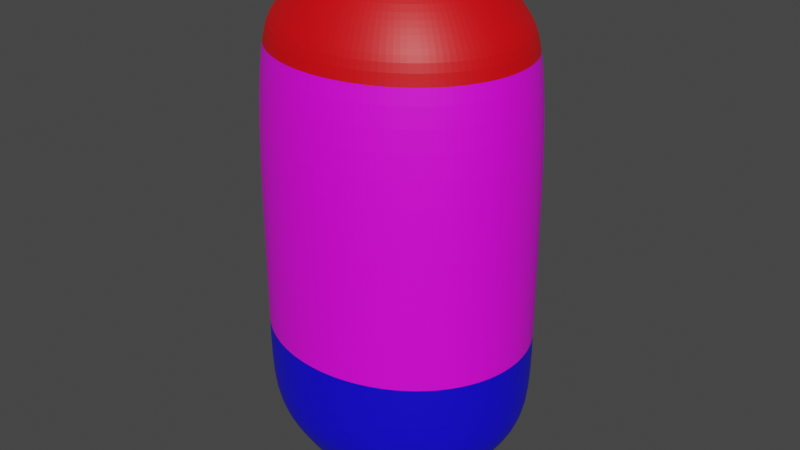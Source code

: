 # Source: ivan.blend  (saved by Blender 3.2.14; exported with 4.5.12 LTS)
import bpy
from mathutils import Matrix  # noqa: F401  (used for matrix-valued properties, if any)

bpy.ops.wm.read_factory_settings(use_empty=True)
scene = bpy.context.scene
scene.name = 'Scene'

# ---- collections
col_collection = bpy.data.collections.new('Collection'); scene.collection.children.link(col_collection)

# ---- images (referenced by path relative to the original .blend; pixels are not part of the script)
import os
ASSET_DIR = os.environ.get("B2B_ASSET_DIR", "")  # directory of the original .blend (textures are referenced by path, not embedded)
HERE = os.path.dirname(os.path.abspath(__file__))  # packed textures are extracted next to this script under _unpacked/

def load_image(name, relpath, width, height, colorspace="sRGB"):
    """Load a texture the original file referenced (path relative to the .blend, or extracted next to this script)."""
    p = next((c for c in (os.path.join(HERE, relpath), os.path.join(ASSET_DIR, relpath)) if relpath and os.path.exists(c)), "")
    if p:
        img = bpy.data.images.load(p, check_existing=True)
        img.name = name
    else:  # same state as the original file: an image datablock whose file is absent (Cycles renders it pink)
        img = bpy.data.images.new(name, width, height)
        img.source = "FILE"
        img.filepath = "//" + (relpath or name)
    img.colorspace_settings.name = colorspace
    return img
img_screenshot_2023_03_06_001447_png = load_image('Screenshot 2023-03-06 001447.png', 'Screenshot 2023-03-06 001447.png', 1024, 1024, 'sRGB')

# ---- materials (node trees are filled in below, after node groups)
mat_ivan = bpy.data.materials.new('ivan')
mat_ivan.use_transparent_shadow = False
mat_materia1 = bpy.data.materials.new('materia1')
mat_materia1.use_transparent_shadow = False
mat_techo = bpy.data.materials.new('Techo')
mat_techo.use_transparent_shadow = False

# ---- material node trees
mat_ivan.use_nodes = True; mat_ivan.node_tree.nodes.clear()
_N = mat_ivan.node_tree.nodes; _L = mat_ivan.node_tree.links
n0 = _N.new('ShaderNodeBsdfPrincipled'); n0.name = 'Principled BSDF'; n0.location = (10, 300)
n0.distribution = 'GGX'
n0.subsurface_method = 'RANDOM_WALK_SKIN'
n0.inputs[3].default_value = 1.45
n0.inputs[27].default_value = (0.0, 0.0, 0.0, 1.0)
n0.inputs[28].default_value = 1.0
n1 = _N.new('ShaderNodeOutputMaterial'); n1.name = 'Material Output'; n1.location = (300, 300)
n2 = _N.new('ShaderNodeTexImage'); n2.name = 'Imagen'; n2.location = (-280, 280)
n2.image = img_screenshot_2023_03_06_001447_png
_L.new(n0.outputs[0], n1.inputs[0])
_L.new(n2.outputs[0], n0.inputs[0])
n1.is_active_output = True
mat_materia1.use_nodes = True; mat_materia1.node_tree.nodes.clear()
_N = mat_materia1.node_tree.nodes; _L = mat_materia1.node_tree.links
n0 = _N.new('ShaderNodeBsdfPrincipled'); n0.name = 'Principled BSDF'; n0.location = (10, 300)
n0.distribution = 'GGX'
n0.subsurface_method = 'RANDOM_WALK_SKIN'
n0.inputs[0].default_value = (0.00418, 0.0, 0.8276, 1.0)
n0.inputs[3].default_value = 1.45
n0.inputs[27].default_value = (0.0, 0.0, 0.0, 1.0)
n0.inputs[28].default_value = 1.0
n1 = _N.new('ShaderNodeOutputMaterial'); n1.name = 'Material Output'; n1.location = (300, 300)
_L.new(n0.outputs[0], n1.inputs[0])
n1.is_active_output = True
mat_techo.use_nodes = True; mat_techo.node_tree.nodes.clear()
_N = mat_techo.node_tree.nodes; _L = mat_techo.node_tree.links
n0 = _N.new('ShaderNodeBsdfPrincipled'); n0.name = 'Principled BSDF'; n0.location = (10, 300)
n0.distribution = 'GGX'
n0.subsurface_method = 'RANDOM_WALK_SKIN'
n0.inputs[0].default_value = (0.8, 0.0, 0.003446, 1.0)
n0.inputs[3].default_value = 1.45
n0.inputs[27].default_value = (0.0, 0.0, 0.0, 1.0)
n0.inputs[28].default_value = 1.0
n1 = _N.new('ShaderNodeOutputMaterial'); n1.name = 'Material Output'; n1.location = (300, 300)
_L.new(n0.outputs[0], n1.inputs[0])
n1.is_active_output = True

# ---- world
world_world = bpy.data.worlds.new('World'); scene.world = world_world
world_world.use_nodes = True; world_world.node_tree.nodes.clear()
_N = world_world.node_tree.nodes; _L = world_world.node_tree.links
n0 = _N.new('ShaderNodeOutputWorld'); n0.name = 'World Output'; n0.location = (300, 300)
n1 = _N.new('ShaderNodeBackground'); n1.name = 'Background'; n1.location = (10, 300)
n1.inputs[0].default_value = (0.05088, 0.05088, 0.05088, 1.0)
_L.new(n1.outputs[0], n0.inputs[0])
n0.is_active_output = True
world_world.color = (0.05088, 0.05088, 0.05088)
world_world.use_sun_shadow = False
world_world.sun_shadow_jitter_overblur = 0.0

# ---- meshes
me_cilindro = bpy.data.meshes.new('Cilindro')
me_cilindro.from_pydata([(-2.878e-09, 0.8769, 0.0), (-4.509e-09, 0.8265, 1.392), (0.1927, 0.86, 0.0), (0.1816, 0.8107, 1.392), (0.3779, 0.8101, 0.0), (0.3562, 0.7636, 1.392), (0.5487, 0.7291, 0.0), (0.5172, 0.6872, 1.392), (0.6983, 0.62, 0.0), (0.6582, 0.5844, 1.392), (0.8211, 0.4872, 0.0), (0.774, 0.4592, 1.392), (0.9124, 0.3356, 0.0), (0.86, 0.3163, 1.392), (0.9686, 0.1711, 0.0), (0.913, 0.1612, 1.392), (0.9875, -3.833e-08, 0.0), (0.9309, -3.695e-08, 1.392), (0.9686, -0.1711, 0.0), (0.913, -0.1612, 1.392), (0.9124, -0.3356, 0.0), (0.86, -0.3163, 1.392), (0.8211, -0.4872, 0.0), (0.774, -0.4592, 1.392), (0.6983, -0.62, 0.0), (0.6582, -0.5844, 1.392), (0.5487, -0.7291, 0.0), (0.5172, -0.6872, 1.392), (0.3779, -0.8101, 0.0), (0.3562, -0.7636, 1.392), (0.1927, -0.86, 0.0), (0.1816, -0.8107, 1.392), (-8.921e-08, -0.8769, 0.0), (-8.589e-08, -0.8265, 1.392), (-0.1927, -0.86, 0.0), (-0.1816, -0.8107, 1.392), (-0.3779, -0.8101, 0.0), (-0.3562, -0.7636, 1.392), (-0.5487, -0.7291, 0.0), (-0.5172, -0.6872, 1.392), (-0.6983, -0.62, 0.0), (-0.6582, -0.5844, 1.392), (-0.8211, -0.4872, 0.0), (-0.774, -0.4592, 1.392), (-0.9124, -0.3356, 0.0), (-0.86, -0.3163, 1.392), (-0.9686, -0.1711, 0.0), (-0.913, -0.1612, 1.392), (-0.9875, 1.046e-08, 0.0), (-0.9309, 9.039e-09, 1.392), (-0.9686, 0.1711, 0.0), (-0.913, 0.1612, 1.392), (-0.9124, 0.3356, 0.0), (-0.86, 0.3163, 1.392), (-0.8211, 0.4872, 0.0), (-0.774, 0.4592, 1.392), (-0.6983, 0.62, 0.0), (-0.6582, 0.5844, 1.392), (-0.5487, 0.7291, 0.0), (-0.5172, 0.6872, 1.392), (-0.3779, 0.8101, 0.0), (-0.3562, 0.7636, 1.392), (-0.1927, 0.86, 0.0), (-0.1816, 0.8107, 1.392), (-2.878e-09, 0.8769, 0.7676), (0.1927, 0.86, 0.7676), (0.3779, 0.8101, 0.7676), (0.5487, 0.7291, 0.7676), (0.6983, 0.62, 0.7676), (0.8211, 0.4872, 0.7676), (0.9124, 0.3356, 0.7676), (0.9686, 0.1711, 0.7676), (0.9875, -3.833e-08, 0.7676), (0.9686, -0.1711, 0.7676), (0.9124, -0.3356, 0.7676), (0.8211, -0.4872, 0.7676), (0.6983, -0.62, 0.7676), (0.5487, -0.7291, 0.7676), (0.3779, -0.8101, 0.7676), (0.1927, -0.86, 0.7676), (-8.921e-08, -0.8769, 0.7676), (-0.1927, -0.86, 0.7676), (-0.3779, -0.8101, 0.7676), (-0.5487, -0.7291, 0.7676), (-0.6983, -0.62, 0.7676), (-0.8211, -0.4872, 0.7676), (-0.9124, -0.3356, 0.7676), (-0.9686, -0.1711, 0.7676), (-0.9875, 1.046e-08, 0.7676), (-0.9686, 0.1711, 0.7676), (-0.9124, 0.3356, 0.7676), (-0.8211, 0.4872, 0.7676), (-0.6983, 0.62, 0.7676), (-0.5487, 0.7291, 0.7676), (-0.3779, 0.8101, 0.7676), (-0.1927, 0.86, 0.7676), (-9.174e-09, 0.6743, 1.644), (0.1482, 0.6613, 1.644), (0.2906, 0.623, 1.644), (0.4219, 0.5607, 1.644), (0.537, 0.4768, 1.644), (0.6314, 0.3746, 1.644), (0.7016, 0.258, 1.644), (0.7448, 0.1315, 1.644), (0.7594, -3.288e-08, 1.644), (0.7448, -0.1315, 1.644), (0.7016, -0.258, 1.644), (0.6314, -0.3746, 1.644), (0.537, -0.4768, 1.644), (0.4219, -0.5607, 1.644), (0.2906, -0.623, 1.644), (0.1482, -0.6613, 1.644), (-7.556e-08, -0.6743, 1.644), (-0.1482, -0.6613, 1.644), (-0.2906, -0.623, 1.644), (-0.4219, -0.5607, 1.644), (-0.537, -0.4768, 1.644), (-0.6314, -0.3746, 1.644), (-0.7016, -0.258, 1.644), (-0.7448, -0.1315, 1.644), (-0.7594, 4.632e-09, 1.644), (-0.7448, 0.1315, 1.644), (-0.7016, 0.258, 1.644), (-0.6314, 0.3746, 1.644), (-0.537, 0.4768, 1.644), (-0.4219, 0.5607, 1.644), (-0.2906, 0.623, 1.644), (-0.1482, 0.6613, 1.644), (2.93e-09, 0.3953, 1.857), (0.08684, 0.3877, 1.857), (0.1704, 0.3652, 1.857), (0.2473, 0.3286, 1.857), (0.3148, 0.2795, 1.857), (0.3701, 0.2196, 1.857), (0.4113, 0.1513, 1.857), (0.4366, 0.07711, 1.857), (0.4451, -2.546e-08, 1.857), (0.4366, -0.07711, 1.857), (0.4113, -0.1513, 1.857), (0.3701, -0.2196, 1.857), (0.3148, -0.2795, 1.857), (0.2473, -0.3286, 1.857), (0.1704, -0.3652, 1.857), (0.08684, -0.3877, 1.857), (-3.599e-08, -0.3953, 1.857), (-0.08684, -0.3877, 1.857), (-0.1704, -0.3652, 1.857), (-0.2473, -0.3286, 1.857), (-0.3148, -0.2795, 1.857), (-0.3701, -0.2196, 1.857), (-0.4113, -0.1513, 1.857), (-0.4366, -0.07711, 1.857), (-0.4451, -3.471e-09, 1.857), (-0.4366, 0.07711, 1.857), (-0.4113, 0.1513, 1.857), (-0.3701, 0.2196, 1.857), (-0.3148, 0.2795, 1.857), (-0.2473, 0.3286, 1.857), (-0.1704, 0.3652, 1.857), (-0.08684, 0.3877, 1.857), (2.508e-08, 0.1402, 1.936), (0.03081, 0.1375, 1.936), (0.06043, 0.1295, 1.936), (0.08773, 0.1166, 1.936), (0.1117, 0.09914, 1.936), (0.1313, 0.0779, 1.936), (0.1459, 0.05366, 1.936), (0.1549, 0.02735, 1.936), (0.1579, -2.826e-08, 1.936), (0.1549, -0.02735, 1.936), (0.1459, -0.05366, 1.936), (0.1313, -0.0779, 1.936), (0.1117, -0.09914, 1.936), (0.08773, -0.1166, 1.936), (0.06043, -0.1295, 1.936), (0.03081, -0.1375, 1.936), (1.127e-08, -0.1402, 1.936), (-0.03081, -0.1375, 1.936), (-0.06043, -0.1295, 1.936), (-0.08773, -0.1166, 1.936), (-0.1117, -0.09914, 1.936), (-0.1313, -0.0779, 1.936), (-0.1459, -0.05366, 1.936), (-0.1549, -0.02735, 1.936), (-0.1579, -2.046e-08, 1.936), (-0.1549, 0.02735, 1.936), (-0.1459, 0.05366, 1.936), (-0.1313, 0.0779, 1.936), (-0.1117, 0.09914, 1.936), (-0.08773, 0.1166, 1.936), (-0.06043, 0.1295, 1.936), (-0.03081, 0.1375, 1.936), (-0.0119, 0.02453, 1.942), (-0.1661, 0.7415, 1.514), (-0.7866, -0.2893, 1.514), (0.473, -0.6286, 1.514), (0.602, 0.5346, 1.514), (-0.7866, 0.2893, 1.514), (-0.1661, -0.7415, 1.514), (0.8514, -3.501e-08, 1.514), (-0.3258, 0.6985, 1.514), (-0.7079, -0.42, 1.514), (0.602, -0.5346, 1.514), (0.473, 0.6286, 1.514), (-0.8351, 0.1475, 1.514), (-8.123e-08, -0.756, 1.514), (0.8351, 0.1475, 1.514), (-0.473, 0.6286, 1.514), (-0.602, -0.5346, 1.514), (0.7079, -0.42, 1.514), (0.1661, 0.7415, 1.514), (0.3258, 0.6985, 1.514), (-0.8351, -0.1475, 1.514), (-0.8514, 7.052e-09, 1.514), (0.3258, -0.6985, 1.514), (0.1661, -0.7415, 1.514), (0.7079, 0.42, 1.514), (0.7866, 0.2893, 1.514), (-0.7079, 0.42, 1.514), (-0.602, 0.5346, 1.514), (-0.3258, -0.6985, 1.514), (-0.473, -0.6286, 1.514), (0.8351, -0.1475, 1.514), (0.7866, -0.2893, 1.514), (-6.793e-09, 0.756, 1.514), (0.4258, 0.3781, 1.81), (0.3345, 0.4445, 1.81), (-0.1175, 0.5244, 1.81), (-0.2304, 0.494, 1.81), (-0.2304, -0.494, 1.81), (-0.1175, -0.5244, 1.81), (0.5007, 0.297, 1.81), (-5.234e-09, 0.5347, 1.81), (-0.3345, -0.4445, 1.81), (0.5563, 0.2046, 1.81), (-0.4258, -0.3781, 1.81), (0.5906, 0.1043, 1.81), (-0.5007, -0.297, 1.81), (0.6021, -2.919e-08, 1.81), (-0.5563, -0.2046, 1.81), (0.5906, -0.1043, 1.81), (-0.5906, -0.1043, 1.81), (0.5563, -0.2046, 1.81), (-0.6021, 5.6e-10, 1.81), (0.5007, -0.297, 1.81), (-0.5906, 0.1043, 1.81), (0.4258, -0.3781, 1.81), (-0.5563, 0.2046, 1.81), (0.3345, -0.4445, 1.81), (-0.5007, 0.297, 1.81), (0.2304, -0.494, 1.81), (0.1175, 0.5244, 1.81), (-0.4258, 0.3781, 1.81), (0.1175, -0.5244, 1.81), (0.2304, 0.494, 1.81), (-0.3345, 0.4445, 1.81), (-5.787e-08, -0.5347, 1.81), (0.2811, 0.04965, 1.903), (0.2648, 0.09739, 1.903), (-0.2383, -0.1414, 1.903), (-0.2027, -0.18, 1.903), (0.2866, -2.666e-08, 1.903), (-0.2648, -0.09739, 1.903), (0.2811, -0.04965, 1.903), (-0.2811, -0.04965, 1.903), (0.2648, -0.09739, 1.903), (-0.2866, -1.251e-08, 1.903), (0.2383, -0.1414, 1.903), (-0.2811, 0.04965, 1.903), (0.2027, -0.18, 1.903), (-0.2648, 0.09739, 1.903), (0.1592, -0.2116, 1.903), (-0.2383, 0.1414, 1.903), (0.1097, -0.2351, 1.903), (0.05591, 0.2496, 1.903), (1.533e-08, 0.2545, 1.903), (-0.2027, 0.18, 1.903), (0.05591, -0.2496, 1.903), (0.1097, 0.2351, 1.903), (-0.1592, 0.2116, 1.903), (-9.731e-09, -0.2545, 1.903), (0.1592, 0.2116, 1.903), (-0.1097, 0.2351, 1.903), (-0.05591, -0.2496, 1.903), (0.2027, 0.18, 1.903), (-0.05591, 0.2496, 1.903), (-0.1097, -0.2351, 1.903), (0.2383, 0.1414, 1.903), (-0.1592, -0.2116, 1.903), (-2.878e-09, 0.8769, -1.306), (0.1927, 0.86, -1.306), (0.3779, 0.8101, -1.306), (0.5487, 0.7291, -1.306), (0.6983, 0.62, -1.306), (0.8211, 0.4872, -1.306), (0.9124, 0.3356, -1.306), (0.9686, 0.1711, -1.306), (0.9875, -3.833e-08, -1.306), (0.9686, -0.1711, -1.306), (0.9124, -0.3356, -1.306), (0.8211, -0.4872, -1.306), (0.6983, -0.62, -1.306), (0.5487, -0.7291, -1.306), (0.3779, -0.8101, -1.306), (0.1927, -0.86, -1.306), (-8.921e-08, -0.8769, -1.306), (-0.1927, -0.86, -1.306), (-0.3779, -0.8101, -1.306), (-0.5487, -0.7291, -1.306), (-0.6983, -0.62, -1.306), (-0.8211, -0.4872, -1.306), (-0.9124, -0.3356, -1.306), (-0.9686, -0.1711, -1.306), (-0.9875, 1.046e-08, -1.306), (-0.9686, 0.1711, -1.306), (-0.9124, 0.3356, -1.306), (-0.8211, 0.4872, -1.306), (-0.6983, 0.62, -1.306), (-0.5487, 0.7291, -1.306), (-0.3779, 0.8101, -1.306), (-0.1927, 0.86, -1.306), (-2.878e-09, 0.8769, -0.7676), (0.1927, 0.86, -0.7676), (0.3779, 0.8101, -0.7676), (0.5487, 0.7291, -0.7676), (0.6983, 0.62, -0.7676), (0.8211, 0.4872, -0.7676), (0.9124, 0.3356, -0.7676), (0.9686, 0.1711, -0.7676), (0.9875, -3.833e-08, -0.7676), (0.9686, -0.1711, -0.7676), (0.9124, -0.3356, -0.7676), (0.8211, -0.4872, -0.7676), (0.6983, -0.62, -0.7676), (0.5487, -0.7291, -0.7676), (0.3779, -0.8101, -0.7676), (0.1927, -0.86, -0.7676), (-8.921e-08, -0.8769, -0.7676), (-0.1927, -0.86, -0.7676), (-0.3779, -0.8101, -0.7676), (-0.5487, -0.7291, -0.7676), (-0.6983, -0.62, -0.7676), (-0.8211, -0.4872, -0.7676), (-0.9124, -0.3356, -0.7676), (-0.9686, -0.1711, -0.7676), (-0.9875, 1.046e-08, -0.7676), (-0.9686, 0.1711, -0.7676), (-0.9124, 0.3356, -0.7676), (-0.8211, 0.4872, -0.7676), (-0.6983, 0.62, -0.7676), (-0.5487, 0.7291, -0.7676), (-0.3779, 0.8101, -0.7676), (-0.1927, 0.86, -0.7676), (-9.174e-09, 0.6743, -1.644), (0.1482, 0.6613, -1.644), (0.2906, 0.623, -1.644), (0.4219, 0.5607, -1.644), (0.537, 0.4768, -1.644), (0.6314, 0.3746, -1.644), (0.7016, 0.258, -1.644), (0.7448, 0.1315, -1.644), (0.7594, -3.288e-08, -1.644), (0.7448, -0.1315, -1.644), (0.7016, -0.258, -1.644), (0.6314, -0.3746, -1.644), (0.537, -0.4768, -1.644), (0.4219, -0.5607, -1.644), (0.2906, -0.623, -1.644), (0.1482, -0.6613, -1.644), (-7.556e-08, -0.6743, -1.644), (-0.1482, -0.6613, -1.644), (-0.2906, -0.623, -1.644), (-0.4219, -0.5607, -1.644), (-0.537, -0.4768, -1.644), (-0.6314, -0.3746, -1.644), (-0.7016, -0.258, -1.644), (-0.7448, -0.1315, -1.644), (-0.7594, 4.632e-09, -1.644), (-0.7448, 0.1315, -1.644), (-0.7016, 0.258, -1.644), (-0.6314, 0.3746, -1.644), (-0.537, 0.4768, -1.644), (-0.4219, 0.5607, -1.644), (-0.2906, 0.623, -1.644), (-0.1482, 0.6613, -1.644), (2.93e-09, 0.3953, -1.857), (0.08684, 0.3877, -1.857), (0.1704, 0.3652, -1.857), (0.2473, 0.3286, -1.857), (0.3148, 0.2795, -1.857), (0.3701, 0.2196, -1.857), (0.4113, 0.1513, -1.857), (0.4366, 0.07711, -1.857), (0.4451, -2.546e-08, -1.857), (0.4366, -0.07711, -1.857), (0.4113, -0.1513, -1.857), (0.3701, -0.2196, -1.857), (0.3148, -0.2795, -1.857), (0.2473, -0.3286, -1.857), (0.1704, -0.3652, -1.857), (0.08684, -0.3877, -1.857), (-3.599e-08, -0.3953, -1.857), (-0.08684, -0.3877, -1.857), (-0.1704, -0.3652, -1.857), (-0.2473, -0.3286, -1.857), (-0.3148, -0.2795, -1.857), (-0.3701, -0.2196, -1.857), (-0.4113, -0.1513, -1.857), (-0.4366, -0.07711, -1.857), (-0.4451, -3.471e-09, -1.857), (-0.4366, 0.07711, -1.857), (-0.4113, 0.1513, -1.857), (-0.3701, 0.2196, -1.857), (-0.3148, 0.2795, -1.857), (-0.2473, 0.3286, -1.857), (-0.1704, 0.3652, -1.857), (-0.08684, 0.3877, -1.857), (2.508e-08, 0.1402, -1.936), (0.03081, 0.1375, -1.936), (0.06043, 0.1295, -1.936), (0.08773, 0.1166, -1.936), (0.1117, 0.09914, -1.936), (0.1313, 0.0779, -1.936), (0.1459, 0.05366, -1.936), (0.1549, 0.02735, -1.936), (0.1579, -2.826e-08, -1.936), (0.1549, -0.02735, -1.936), (0.1459, -0.05366, -1.936), (0.1313, -0.0779, -1.936), (0.1117, -0.09914, -1.936), (0.08773, -0.1166, -1.936), (0.06043, -0.1295, -1.936), (0.03081, -0.1375, -1.936), (1.127e-08, -0.1402, -1.936), (-0.03081, -0.1375, -1.936), (-0.06043, -0.1295, -1.936), (-0.08773, -0.1166, -1.936), (-0.1117, -0.09914, -1.936), (-0.1313, -0.0779, -1.936), (-0.1459, -0.05366, -1.936), (-0.1549, -0.02735, -1.936), (-0.1579, -2.046e-08, -1.936), (-0.1549, 0.02735, -1.936), (-0.1459, 0.05366, -1.936), (-0.1313, 0.0779, -1.936), (-0.1117, 0.09914, -1.936), (-0.08773, 0.1166, -1.936), (-0.06043, 0.1295, -1.936), (-0.03081, 0.1375, -1.936), (-0.0119, 0.02453, -1.942), (-0.1661, 0.7415, -1.514), (-0.7866, -0.2893, -1.514), (0.473, -0.6286, -1.514), (0.602, 0.5346, -1.514), (-0.7866, 0.2893, -1.514), (-0.1661, -0.7415, -1.514), (0.8514, -3.501e-08, -1.514), (-0.3258, 0.6985, -1.514), (-0.7079, -0.42, -1.514), (0.602, -0.5346, -1.514), (0.473, 0.6286, -1.514), (-0.8351, 0.1475, -1.514), (-8.123e-08, -0.756, -1.514), (0.8351, 0.1475, -1.514), (-0.473, 0.6286, -1.514), (-0.602, -0.5346, -1.514), (0.7079, -0.42, -1.514), (0.1661, 0.7415, -1.514), (0.3258, 0.6985, -1.514), (-0.8351, -0.1475, -1.514), (-0.8514, 7.052e-09, -1.514), (0.3258, -0.6985, -1.514), (0.1661, -0.7415, -1.514), (0.7079, 0.42, -1.514), (0.7866, 0.2893, -1.514), (-0.7079, 0.42, -1.514), (-0.602, 0.5346, -1.514), (-0.3258, -0.6985, -1.514), (-0.473, -0.6286, -1.514), (0.8351, -0.1475, -1.514), (0.7866, -0.2893, -1.514), (-6.793e-09, 0.756, -1.514), (0.4258, 0.3781, -1.81), (0.3345, 0.4445, -1.81), (-0.1175, 0.5244, -1.81), (-0.2304, 0.494, -1.81), (-0.2304, -0.494, -1.81), (-0.1175, -0.5244, -1.81), (0.5007, 0.297, -1.81), (-5.234e-09, 0.5347, -1.81), (-0.3345, -0.4445, -1.81), (0.5563, 0.2046, -1.81), (-0.4258, -0.3781, -1.81), (0.5906, 0.1043, -1.81), (-0.5007, -0.297, -1.81), (0.6021, -2.919e-08, -1.81), (-0.5563, -0.2046, -1.81), (0.5906, -0.1043, -1.81), (-0.5906, -0.1043, -1.81), (0.5563, -0.2046, -1.81), (-0.6021, 5.6e-10, -1.81), (0.5007, -0.297, -1.81), (-0.5906, 0.1043, -1.81), (0.4258, -0.3781, -1.81), (-0.5563, 0.2046, -1.81), (0.3345, -0.4445, -1.81), (-0.5007, 0.297, -1.81), (0.2304, -0.494, -1.81), (0.1175, 0.5244, -1.81), (-0.4258, 0.3781, -1.81), (0.1175, -0.5244, -1.81), (0.2304, 0.494, -1.81), (-0.3345, 0.4445, -1.81), (-5.787e-08, -0.5347, -1.81), (0.2811, 0.04965, -1.903), (0.2648, 0.09739, -1.903), (-0.2383, -0.1414, -1.903), (-0.2027, -0.18, -1.903), (0.2866, -2.666e-08, -1.903), (-0.2648, -0.09739, -1.903), (0.2811, -0.04965, -1.903), (-0.2811, -0.04965, -1.903), (0.2648, -0.09739, -1.903), (-0.2866, -1.251e-08, -1.903), (0.2383, -0.1414, -1.903), (-0.2811, 0.04965, -1.903), (0.2027, -0.18, -1.903), (-0.2648, 0.09739, -1.903), (0.1592, -0.2116, -1.903), (-0.2383, 0.1414, -1.903), (0.1097, -0.2351, -1.903), (0.05591, 0.2496, -1.903), (1.533e-08, 0.2545, -1.903), (-0.2027, 0.18, -1.903), (0.05591, -0.2496, -1.903), (0.1097, 0.2351, -1.903), (-0.1592, 0.2116, -1.903), (-9.731e-09, -0.2545, -1.903), (0.1592, 0.2116, -1.903), (-0.1097, 0.2351, -1.903), (-0.05591, -0.2496, -1.903), (0.2027, 0.18, -1.903), (-0.05591, 0.2496, -1.903), (-0.1097, -0.2351, -1.903), (0.2383, 0.1414, -1.903), (-0.1592, -0.2116, -1.903)], [], [(64, 1, 3, 65), (65, 3, 5, 66), (66, 5, 7, 67), (67, 7, 9, 68), (68, 9, 11, 69), (69, 11, 13, 70), (70, 13, 15, 71), (71, 15, 17, 72), (72, 17, 19, 73), (73, 19, 21, 74), (74, 21, 23, 75), (75, 23, 25, 76), (76, 25, 27, 77), (77, 27, 29, 78), (78, 29, 31, 79), (79, 31, 33, 80), (80, 33, 35, 81), (81, 35, 37, 82), (82, 37, 39, 83), (83, 39, 41, 84), (84, 41, 43, 85), (85, 43, 45, 86), (86, 45, 47, 87), (87, 47, 49, 88), (88, 49, 51, 89), (89, 51, 53, 90), (90, 53, 55, 91), (91, 55, 57, 92), (92, 57, 59, 93), (93, 59, 61, 94), (94, 61, 63, 95), (95, 63, 1, 64), (0, 2, 4, 6, 8, 10, 12, 14, 16, 18, 20, 22, 24, 26, 28, 30, 32, 34, 36, 38, 40, 42, 44, 46, 48, 50, 52, 54, 56, 58, 60, 62), (62, 95, 64, 0), (60, 94, 95, 62), (58, 93, 94, 60), (56, 92, 93, 58), (54, 91, 92, 56), (52, 90, 91, 54), (50, 89, 90, 52), (48, 88, 89, 50), (46, 87, 88, 48), (44, 86, 87, 46), (42, 85, 86, 44), (40, 84, 85, 42), (38, 83, 84, 40), (36, 82, 83, 38), (34, 81, 82, 36), (32, 80, 81, 34), (30, 79, 80, 32), (28, 78, 79, 30), (26, 77, 78, 28), (24, 76, 77, 26), (22, 75, 76, 24), (20, 74, 75, 22), (18, 73, 74, 20), (16, 72, 73, 18), (14, 71, 72, 16), (12, 70, 71, 14), (10, 69, 70, 12), (8, 68, 69, 10), (6, 67, 68, 8), (4, 66, 67, 6), (2, 65, 66, 4), (0, 64, 65, 2), (223, 222, 105, 106), (221, 220, 114, 115), (219, 218, 123, 124), (217, 216, 101, 102), (215, 214, 110, 111), (213, 212, 119, 120), (211, 210, 97, 98), (209, 223, 106, 107), (208, 221, 115, 116), (207, 219, 124, 125), (206, 217, 102, 103), (205, 215, 111, 112), (204, 213, 120, 121), (203, 211, 98, 99), (202, 209, 107, 108), (201, 208, 116, 117), (200, 207, 125, 126), (199, 206, 103, 104), (198, 205, 112, 113), (197, 204, 121, 122), (196, 203, 99, 100), (195, 202, 108, 109), (194, 201, 117, 118), (193, 200, 126, 127), (222, 199, 104, 105), (220, 198, 113, 114), (218, 197, 122, 123), (216, 196, 100, 101), (214, 195, 109, 110), (212, 194, 118, 119), (210, 224, 96, 97), (224, 193, 127, 96), (225, 226, 131, 132), (227, 228, 158, 159), (229, 230, 145, 146), (231, 225, 132, 133), (232, 227, 159, 128), (233, 229, 146, 147), (234, 231, 133, 134), (235, 233, 147, 148), (236, 234, 134, 135), (237, 235, 148, 149), (238, 236, 135, 136), (239, 237, 149, 150), (240, 238, 136, 137), (241, 239, 150, 151), (242, 240, 137, 138), (243, 241, 151, 152), (244, 242, 138, 139), (245, 243, 152, 153), (246, 244, 139, 140), (247, 245, 153, 154), (248, 246, 140, 141), (249, 247, 154, 155), (250, 248, 141, 142), (251, 232, 128, 129), (252, 249, 155, 156), (253, 250, 142, 143), (254, 251, 129, 130), (255, 252, 156, 157), (256, 253, 143, 144), (226, 254, 130, 131), (228, 255, 157, 158), (230, 256, 144, 145), (257, 258, 166, 167), (259, 260, 180, 181), (261, 257, 167, 168), (262, 259, 181, 182), (263, 261, 168, 169), (264, 262, 182, 183), (265, 263, 169, 170), (266, 264, 183, 184), (267, 265, 170, 171), (268, 266, 184, 185), (269, 267, 171, 172), (270, 268, 185, 186), (271, 269, 172, 173), (272, 270, 186, 187), (273, 271, 173, 174), (274, 275, 160, 161), (276, 272, 187, 188), (277, 273, 174, 175), (278, 274, 161, 162), (279, 276, 188, 189), (280, 277, 175, 176), (281, 278, 162, 163), (282, 279, 189, 190), (283, 280, 176, 177), (284, 281, 163, 164), (285, 282, 190, 191), (286, 283, 177, 178), (287, 284, 164, 165), (275, 285, 191, 160), (288, 286, 178, 179), (258, 287, 165, 166), (260, 288, 179, 180), (170, 169, 192), (184, 183, 192), (171, 170, 192), (185, 184, 192), (172, 171, 192), (186, 185, 192), (173, 172, 192), (187, 186, 192), (174, 173, 192), (161, 160, 192), (188, 187, 192), (175, 174, 192), (162, 161, 192), (189, 188, 192), (176, 175, 192), (163, 162, 192), (190, 189, 192), (177, 176, 192), (164, 163, 192), (191, 190, 192), (178, 177, 192), (165, 164, 192), (160, 191, 192), (179, 178, 192), (166, 165, 192), (180, 179, 192), (167, 166, 192), (181, 180, 192), (168, 167, 192), (182, 181, 192), (169, 168, 192), (183, 182, 192), (1, 63, 193, 224), (3, 1, 224, 210), (47, 45, 194, 212), (29, 27, 195, 214), (11, 9, 196, 216), (55, 53, 197, 218), (37, 35, 198, 220), (19, 17, 199, 222), (63, 61, 200, 193), (45, 43, 201, 194), (27, 25, 202, 195), (9, 7, 203, 196), (53, 51, 204, 197), (35, 33, 205, 198), (17, 15, 206, 199), (61, 59, 207, 200), (43, 41, 208, 201), (25, 23, 209, 202), (7, 5, 211, 203), (51, 49, 213, 204), (33, 31, 215, 205), (15, 13, 217, 206), (59, 57, 219, 207), (41, 39, 221, 208), (23, 21, 223, 209), (5, 3, 210, 211), (49, 47, 212, 213), (31, 29, 214, 215), (13, 11, 216, 217), (57, 55, 218, 219), (39, 37, 220, 221), (21, 19, 222, 223), (113, 112, 256, 230), (126, 125, 255, 228), (99, 98, 254, 226), (112, 111, 253, 256), (125, 124, 252, 255), (98, 97, 251, 254), (111, 110, 250, 253), (124, 123, 249, 252), (97, 96, 232, 251), (110, 109, 248, 250), (123, 122, 247, 249), (109, 108, 246, 248), (122, 121, 245, 247), (108, 107, 244, 246), (121, 120, 243, 245), (107, 106, 242, 244), (120, 119, 241, 243), (106, 105, 240, 242), (119, 118, 239, 241), (105, 104, 238, 240), (118, 117, 237, 239), (104, 103, 236, 238), (117, 116, 235, 237), (103, 102, 234, 236), (116, 115, 233, 235), (102, 101, 231, 234), (115, 114, 229, 233), (96, 127, 227, 232), (101, 100, 225, 231), (114, 113, 230, 229), (127, 126, 228, 227), (100, 99, 226, 225), (148, 147, 288, 260), (134, 133, 287, 258), (147, 146, 286, 288), (128, 159, 285, 275), (133, 132, 284, 287), (146, 145, 283, 286), (159, 158, 282, 285), (132, 131, 281, 284), (145, 144, 280, 283), (158, 157, 279, 282), (131, 130, 278, 281), (144, 143, 277, 280), (157, 156, 276, 279), (130, 129, 274, 278), (143, 142, 273, 277), (156, 155, 272, 276), (129, 128, 275, 274), (142, 141, 271, 273), (155, 154, 270, 272), (141, 140, 269, 271), (154, 153, 268, 270), (140, 139, 267, 269), (153, 152, 266, 268), (139, 138, 265, 267), (152, 151, 264, 266), (138, 137, 263, 265), (151, 150, 262, 264), (137, 136, 261, 263), (150, 149, 259, 262), (136, 135, 257, 261), (149, 148, 260, 259), (135, 134, 258, 257), (321, 322, 290, 289), (322, 323, 291, 290), (323, 324, 292, 291), (324, 325, 293, 292), (325, 326, 294, 293), (326, 327, 295, 294), (327, 328, 296, 295), (328, 329, 297, 296), (329, 330, 298, 297), (330, 331, 299, 298), (331, 332, 300, 299), (332, 333, 301, 300), (333, 334, 302, 301), (334, 335, 303, 302), (335, 336, 304, 303), (336, 337, 305, 304), (337, 338, 306, 305), (338, 339, 307, 306), (339, 340, 308, 307), (340, 341, 309, 308), (341, 342, 310, 309), (342, 343, 311, 310), (343, 344, 312, 311), (344, 345, 313, 312), (345, 346, 314, 313), (346, 347, 315, 314), (347, 348, 316, 315), (348, 349, 317, 316), (349, 350, 318, 317), (350, 351, 319, 318), (351, 352, 320, 319), (352, 321, 289, 320), (62, 0, 321, 352), (60, 62, 352, 351), (58, 60, 351, 350), (56, 58, 350, 349), (54, 56, 349, 348), (52, 54, 348, 347), (50, 52, 347, 346), (48, 50, 346, 345), (46, 48, 345, 344), (44, 46, 344, 343), (42, 44, 343, 342), (40, 42, 342, 341), (38, 40, 341, 340), (36, 38, 340, 339), (34, 36, 339, 338), (32, 34, 338, 337), (30, 32, 337, 336), (28, 30, 336, 335), (26, 28, 335, 334), (24, 26, 334, 333), (22, 24, 333, 332), (20, 22, 332, 331), (18, 20, 331, 330), (16, 18, 330, 329), (14, 16, 329, 328), (12, 14, 328, 327), (10, 12, 327, 326), (8, 10, 326, 325), (6, 8, 325, 324), (4, 6, 324, 323), (2, 4, 323, 322), (0, 2, 322, 321), (480, 363, 362, 479), (478, 372, 371, 477), (476, 381, 380, 475), (474, 359, 358, 473), (472, 368, 367, 471), (470, 377, 376, 469), (468, 355, 354, 467), (466, 364, 363, 480), (465, 373, 372, 478), (464, 382, 381, 476), (463, 360, 359, 474), (462, 369, 368, 472), (461, 378, 377, 470), (460, 356, 355, 468), (459, 365, 364, 466), (458, 374, 373, 465), (457, 383, 382, 464), (456, 361, 360, 463), (455, 370, 369, 462), (454, 379, 378, 461), (453, 357, 356, 460), (452, 366, 365, 459), (451, 375, 374, 458), (450, 384, 383, 457), (479, 362, 361, 456), (477, 371, 370, 455), (475, 380, 379, 454), (473, 358, 357, 453), (471, 367, 366, 452), (469, 376, 375, 451), (467, 354, 353, 481), (481, 353, 384, 450), (482, 389, 388, 483), (484, 416, 415, 485), (486, 403, 402, 487), (488, 390, 389, 482), (489, 385, 416, 484), (490, 404, 403, 486), (491, 391, 390, 488), (492, 405, 404, 490), (493, 392, 391, 491), (494, 406, 405, 492), (495, 393, 392, 493), (496, 407, 406, 494), (497, 394, 393, 495), (498, 408, 407, 496), (499, 395, 394, 497), (500, 409, 408, 498), (501, 396, 395, 499), (502, 410, 409, 500), (503, 397, 396, 501), (504, 411, 410, 502), (505, 398, 397, 503), (506, 412, 411, 504), (507, 399, 398, 505), (508, 386, 385, 489), (509, 413, 412, 506), (510, 400, 399, 507), (511, 387, 386, 508), (512, 414, 413, 509), (513, 401, 400, 510), (483, 388, 387, 511), (485, 415, 414, 512), (487, 402, 401, 513), (514, 424, 423, 515), (516, 438, 437, 517), (518, 425, 424, 514), (519, 439, 438, 516), (520, 426, 425, 518), (521, 440, 439, 519), (522, 427, 426, 520), (523, 441, 440, 521), (524, 428, 427, 522), (525, 442, 441, 523), (526, 429, 428, 524), (527, 443, 442, 525), (528, 430, 429, 526), (529, 444, 443, 527), (530, 431, 430, 528), (531, 418, 417, 532), (533, 445, 444, 529), (534, 432, 431, 530), (535, 419, 418, 531), (536, 446, 445, 533), (537, 433, 432, 534), (538, 420, 419, 535), (539, 447, 446, 536), (540, 434, 433, 537), (541, 421, 420, 538), (542, 448, 447, 539), (543, 435, 434, 540), (544, 422, 421, 541), (532, 417, 448, 542), (545, 436, 435, 543), (515, 423, 422, 544), (517, 437, 436, 545), (427, 449, 426), (441, 449, 440), (428, 449, 427), (442, 449, 441), (429, 449, 428), (443, 449, 442), (430, 449, 429), (444, 449, 443), (431, 449, 430), (418, 449, 417), (445, 449, 444), (432, 449, 431), (419, 449, 418), (446, 449, 445), (433, 449, 432), (420, 449, 419), (447, 449, 446), (434, 449, 433), (421, 449, 420), (448, 449, 447), (435, 449, 434), (422, 449, 421), (417, 449, 448), (436, 449, 435), (423, 449, 422), (437, 449, 436), (424, 449, 423), (438, 449, 437), (425, 449, 424), (439, 449, 438), (426, 449, 425), (440, 449, 439), (289, 481, 450, 320), (290, 467, 481, 289), (312, 469, 451, 311), (303, 471, 452, 302), (294, 473, 453, 293), (316, 475, 454, 315), (307, 477, 455, 306), (298, 479, 456, 297), (320, 450, 457, 319), (311, 451, 458, 310), (302, 452, 459, 301), (293, 453, 460, 292), (315, 454, 461, 314), (306, 455, 462, 305), (297, 456, 463, 296), (319, 457, 464, 318), (310, 458, 465, 309), (301, 459, 466, 300), (292, 460, 468, 291), (314, 461, 470, 313), (305, 462, 472, 304), (296, 463, 474, 295), (318, 464, 476, 317), (309, 465, 478, 308), (300, 466, 480, 299), (291, 468, 467, 290), (313, 470, 469, 312), (304, 472, 471, 303), (295, 474, 473, 294), (317, 476, 475, 316), (308, 478, 477, 307), (299, 480, 479, 298), (370, 487, 513, 369), (383, 485, 512, 382), (356, 483, 511, 355), (369, 513, 510, 368), (382, 512, 509, 381), (355, 511, 508, 354), (368, 510, 507, 367), (381, 509, 506, 380), (354, 508, 489, 353), (367, 507, 505, 366), (380, 506, 504, 379), (366, 505, 503, 365), (379, 504, 502, 378), (365, 503, 501, 364), (378, 502, 500, 377), (364, 501, 499, 363), (377, 500, 498, 376), (363, 499, 497, 362), (376, 498, 496, 375), (362, 497, 495, 361), (375, 496, 494, 374), (361, 495, 493, 360), (374, 494, 492, 373), (360, 493, 491, 359), (373, 492, 490, 372), (359, 491, 488, 358), (372, 490, 486, 371), (353, 489, 484, 384), (358, 488, 482, 357), (371, 486, 487, 370), (384, 484, 485, 383), (357, 482, 483, 356), (405, 517, 545, 404), (391, 515, 544, 390), (404, 545, 543, 403), (385, 532, 542, 416), (390, 544, 541, 389), (403, 543, 540, 402), (416, 542, 539, 415), (389, 541, 538, 388), (402, 540, 537, 401), (415, 539, 536, 414), (388, 538, 535, 387), (401, 537, 534, 400), (414, 536, 533, 413), (387, 535, 531, 386), (400, 534, 530, 399), (413, 533, 529, 412), (386, 531, 532, 385), (399, 530, 528, 398), (412, 529, 527, 411), (398, 528, 526, 397), (411, 527, 525, 410), (397, 526, 524, 396), (410, 525, 523, 409), (396, 524, 522, 395), (409, 523, 521, 408), (395, 522, 520, 394), (408, 521, 519, 407), (394, 520, 518, 393), (407, 519, 516, 406), (393, 518, 514, 392), (406, 516, 517, 405), (392, 514, 515, 391)])
me_cilindro.polygons.foreach_set('material_index', [0, 0, 0, 0, 0, 0, 0, 0, 0, 0, 0, 0, 0, 0, 0, 0, 0, 0, 0, 0, 0, 0, 0, 0, 0, 0, 0, 0, 0, 0, 0, 0, 0, 0, 0, 0, 0, 0, 0, 0, 0, 0, 0, 0, 0, 0, 0, 0, 0, 0, 0, 0, 0, 0, 0, 0, 0, 0, 0, 0, 0, 0, 0, 0, 0, 2, 2, 2, 2, 2, 2, 2, 2, 2, 2, 2, 2, 2, 2, 2, 2, 2, 2, 2, 2, 2, 2, 2, 2, 2, 2, 2, 2, 2, 2, 2, 2, 2, 2, 2, 2, 2, 2, 2, 2, 2, 2, 2, 2, 2, 2, 2, 2, 2, 2, 2, 2, 2, 2, 2, 2, 2, 2, 2, 2, 2, 2, 2, 2, 2, 2, 2, 2, 2, 2, 2, 2, 2, 2, 2, 2, 2, 2, 2, 2, 2, 2, 2, 2, 2, 2, 2, 2, 2, 2, 2, 2, 2, 2, 2, 2, 2, 2, 2, 2, 2, 2, 2, 2, 2, 2, 2, 2, 2, 2, 2, 2, 2, 2, 2, 2, 2, 2, 2, 2, 2, 2, 2, 2, 2, 2, 2, 2, 2, 2, 2, 2, 2, 2, 2, 2, 2, 2, 2, 2, 2, 2, 2, 2, 2, 2, 2, 2, 2, 2, 2, 2, 2, 2, 2, 2, 2, 2, 2, 2, 2, 2, 2, 2, 2, 2, 2, 2, 2, 2, 2, 2, 2, 2, 2, 2, 2, 2, 2, 2, 2, 2, 2, 2, 2, 2, 2, 2, 2, 2, 2, 2, 2, 2, 2, 2, 2, 2, 2, 2, 2, 2, 2, 2, 2, 2, 2, 2, 2, 2, 2, 2, 2, 2, 2, 2, 2, 2, 2, 2, 2, 2, 2, 2, 1, 1, 1, 1, 1, 1, 1, 1, 1, 1, 1, 1, 1, 1, 1, 1, 1, 1, 1, 1, 1, 1, 1, 1, 1, 1, 1, 1, 1, 1, 1, 1, 0, 0, 0, 0, 0, 0, 0, 0, 0, 0, 0, 0, 0, 0, 0, 0, 0, 0, 0, 0, 0, 0, 0, 0, 0, 0, 0, 0, 0, 0, 0, 0, 1, 1, 1, 1, 1, 1, 1, 1, 1, 1, 1, 1, 1, 1, 1, 1, 1, 1, 1, 1, 1, 1, 1, 1, 1, 1, 1, 1, 1, 1, 1, 1, 1, 1, 1, 1, 1, 1, 1, 1, 1, 1, 1, 1, 1, 1, 1, 1, 1, 1, 1, 1, 1, 1, 1, 1, 1, 1, 1, 1, 1, 1, 1, 1, 1, 1, 1, 1, 1, 1, 1, 1, 1, 1, 1, 1, 1, 1, 1, 1, 1, 1, 1, 1, 1, 1, 1, 1, 1, 1, 1, 1, 1, 1, 1, 1, 1, 1, 1, 1, 1, 1, 1, 1, 1, 1, 1, 1, 1, 1, 1, 1, 1, 1, 1, 1, 1, 1, 1, 1, 1, 1, 1, 1, 1, 1, 1, 1, 1, 1, 1, 1, 1, 1, 1, 1, 1, 1, 1, 1, 1, 1, 1, 1, 1, 1, 1, 1, 1, 1, 1, 1, 1, 1, 1, 1, 1, 1, 1, 1, 1, 1, 1, 1, 1, 1, 1, 1, 1, 1, 1, 1, 1, 1, 1, 1, 1, 1, 1, 1, 1, 1, 1, 1, 1, 1, 1, 1, 1, 1, 1, 1, 1, 1, 1, 1, 1, 1, 1, 1, 1, 1, 1, 1, 1, 1, 1, 1, 1, 1, 1, 1, 1, 1, 1, 1, 1, 1, 1, 1, 1, 1, 1, 1])
_uv = me_cilindro.uv_layers.new(name='MapaUV')
_uv.uv.foreach_set('vector', [2.084, 0.9684, 2.081, 1.304, 1.979, 1.304, 1.978, 0.9684, 1.978, 0.9684, 1.979, 1.304, 1.875, 1.304, 1.873, 0.9684, 1.873, 0.9684, 1.875, 1.304, 1.772, 1.304, 1.769, 0.9684, 1.769, 0.9684, 1.772, 1.304, 1.671, 1.304, 1.668, 0.9684, 1.668, 0.9684, 1.671, 1.304, 1.572, 1.304, 1.569, 0.9684, 1.569, 0.9684, 1.572, 1.304, 1.474, 1.304, 1.472, 0.9684, 1.472, 0.9684, 1.474, 1.304, 1.378, 1.304, 1.377, 0.9684, 1.377, 0.9684, 1.378, 1.304, 1.282, 1.304, 1.282, 0.9684, 1.282, 0.9684, 1.282, 1.304, 1.187, 1.304, 1.188, 0.9684, 1.188, 0.9684, 1.187, 1.304, 1.09, 1.304, 1.093, 0.9684, 1.093, 0.9684, 1.09, 1.304, 0.9926, 1.304, 0.9958, 0.9684, 0.9958, 0.9684, 0.9926, 1.304, 0.8932, 1.304, 0.8967, 0.9684, 0.8967, 0.9684, 0.8932, 1.304, 0.7921, 1.304, 0.7952, 0.9684, 0.7952, 0.9684, 0.7921, 1.304, 0.6893, 1.304, 0.6917, 0.9684, 0.6917, 0.9684, 0.6893, 1.304, 0.5853, 1.304, 0.5866, 0.9684, 0.5866, 0.9684, 0.5853, 1.304, 0.4806, 1.304, 0.4806, 0.9684, 0.4806, 0.9684, 0.4806, 1.304, 0.3759, 1.304, 0.3747, 0.9684, 0.3747, 0.9684, 0.3759, 1.304, 0.2719, 1.304, 0.2695, 0.9684, 0.2695, 0.9684, 0.2719, 1.304, 0.1691, 1.304, 0.166, 0.9684, 0.166, 0.9684, 0.1691, 1.304, 0.06799, 1.304, 0.06457, 0.9684, 0.06457, 0.9684, 0.06799, 1.304, -0.03133, 1.304, -0.03456, 0.9684, -0.03456, 0.9684, -0.03133, 1.304, -0.129, 1.304, -0.1315, 0.9684, -0.1315, 0.9684, -0.129, 1.304, -0.2254, 1.304, -0.2267, 0.9684, -0.2267, 0.9684, -0.2254, 1.304, -0.321, 1.304, -0.321, 0.9684, -0.321, 0.9684, -0.321, 1.304, -0.4167, 1.304, -0.4153, 0.9684, -0.4153, 0.9684, -0.4167, 1.304, -0.5131, 1.304, -0.5106, 0.9684, -0.5106, 0.9684, -0.5131, 1.304, -0.6107, 1.304, -0.6075, 0.9684, -0.6075, 0.9684, -0.6107, 1.304, -0.7101, 1.304, -0.7066, 0.9684, -0.7066, 0.9684, -0.7101, 1.304, -0.8112, 1.304, -0.8081, 0.9684, -0.8081, 0.9684, -0.8112, 1.304, -0.9139, 1.304, -0.9116, 0.9684, -0.9116, 0.9684, -0.9139, 1.304, -1.018, 1.304, -1.017, 0.9684, -1.017, 0.9684, -1.018, 1.304, -1.12, 1.304, -1.123, 0.9684, 0.4115, 0.2137, 0.4115, 0.2593, 0.4036, 0.3038, 0.3881, 0.3455, 0.3656, 0.3829, 0.3369, 0.4144, 0.3032, 0.439, 0.2658, 0.4555, 0.226, 0.4635, 0.1855, 0.4625, 0.1457, 0.4527, 0.1083, 0.4344, 0.0746, 0.4083, 0.04594, 0.3754, 0.02342, 0.337, 0.007908, 0.2946, 0.0, 0.2497, 0.0, 0.2042, 0.007908, 0.1597, 0.02342, 0.118, 0.04594, 0.0806, 0.0746, 0.04905, 0.1083, 0.02453, 0.1457, 0.007964, 0.1855, 0.0, 0.226, 0.0009421, 0.2658, 0.01075, 0.3032, 0.02906, 0.3369, 0.05515, 0.3656, 0.08803, 0.3881, 0.1264, 0.4036, 0.1689, -1.017, 0.5556, -1.017, 0.9684, -1.123, 0.9684, -1.123, 0.5556, -0.9116, 0.5556, -0.9116, 0.9684, -1.017, 0.9684, -1.017, 0.5556, -0.8081, 0.5556, -0.8081, 0.9684, -0.9116, 0.9684, -0.9116, 0.5556, -0.7066, 0.5556, -0.7066, 0.9684, -0.8081, 0.9684, -0.8081, 0.5556, -0.6075, 0.5556, -0.6075, 0.9684, -0.7066, 0.9684, -0.7066, 0.5556, -0.5106, 0.5556, -0.5106, 0.9684, -0.6075, 0.9684, -0.6075, 0.5556, -0.4153, 0.5556, -0.4153, 0.9684, -0.5106, 0.9684, -0.5106, 0.5556, -0.321, 0.5556, -0.321, 0.9684, -0.4153, 0.9684, -0.4153, 0.5556, -0.2267, 0.5556, -0.2267, 0.9684, -0.321, 0.9684, -0.321, 0.5556, -0.1315, 0.5556, -0.1315, 0.9684, -0.2267, 0.9684, -0.2267, 0.5556, -0.03456, 0.5556, -0.03456, 0.9684, -0.1315, 0.9684, -0.1315, 0.5556, 0.06457, 0.5556, 0.06457, 0.9684, -0.03456, 0.9684, -0.03456, 0.5556, 0.166, 0.5556, 0.166, 0.9684, 0.06457, 0.9684, 0.06457, 0.5556, 0.2695, 0.5556, 0.2695, 0.9684, 0.166, 0.9684, 0.166, 0.5556, 0.3747, 0.5556, 0.3747, 0.9684, 0.2695, 0.9684, 0.2695, 0.5556, 0.4806, 0.5556, 0.4806, 0.9684, 0.3747, 0.9684, 0.3747, 0.5556, 0.5866, 0.5556, 0.5866, 0.9684, 0.4806, 0.9684, 0.4806, 0.5556, 0.6917, 0.5556, 0.6917, 0.9684, 0.5866, 0.9684, 0.5866, 0.5556, 0.7952, 0.5556, 0.7952, 0.9684, 0.6917, 0.9684, 0.6917, 0.5556, 0.8967, 0.5556, 0.8967, 0.9684, 0.7952, 0.9684, 0.7952, 0.5556, 0.9958, 0.5556, 0.9958, 0.9684, 0.8967, 0.9684, 0.8967, 0.5556, 1.093, 0.5556, 1.093, 0.9684, 0.9958, 0.9684, 0.9958, 0.5556, 1.188, 0.5556, 1.188, 0.9684, 1.093, 0.9684, 1.093, 0.5556, 1.282, 0.5556, 1.282, 0.9684, 1.188, 0.9684, 1.188, 0.5556, 1.377, 0.5556, 1.377, 0.9684, 1.282, 0.9684, 1.282, 0.5556, 1.472, 0.5556, 1.472, 0.9684, 1.377, 0.9684, 1.377, 0.5556, 1.569, 0.5556, 1.569, 0.9684, 1.472, 0.9684, 1.472, 0.5556, 1.668, 0.5556, 1.668, 0.9684, 1.569, 0.9684, 1.569, 0.5556, 1.769, 0.5556, 1.769, 0.9684, 1.668, 0.9684, 1.668, 0.5556, 1.873, 0.5556, 1.873, 0.9684, 1.769, 0.9684, 1.769, 0.5556, 1.978, 0.5556, 1.978, 0.9684, 1.873, 0.9684, 1.873, 0.5556, 2.084, 0.5556, 2.084, 0.9684, 1.978, 0.9684, 1.978, 0.5556, 0.6875, 1.0, 0.7187, 1.0, 0.7187, 1.0, 0.6875, 1.0, 0.4062, 1.0, 0.4375, 1.0, 0.4375, 1.0, 0.4062, 1.0, 0.125, 1.0, 0.1563, 1.0, 0.1563, 1.0, 0.125, 1.0, 0.8125, 1.0, 0.8437, 1.0, 0.8437, 1.0, 0.8125, 1.0, 0.5312, 1.0, 0.5625, 1.0, 0.5625, 1.0, 0.5312, 1.0, 0.25, 1.0, 0.2813, 1.0, 0.2813, 1.0, 0.25, 1.0, 0.9375, 1.0, 0.9688, 1.0, 0.9688, 1.0, 0.9375, 1.0, 0.6563, 1.0, 0.6875, 1.0, 0.6875, 1.0, 0.6563, 1.0, 0.375, 1.0, 0.4062, 1.0, 0.4062, 1.0, 0.375, 1.0, 0.09376, 1.0, 0.125, 1.0, 0.125, 1.0, 0.09375, 1.0, 0.7813, 1.0, 0.8125, 1.0, 0.8125, 1.0, 0.7813, 1.0, 0.5, 1.0, 0.5312, 1.0, 0.5312, 1.0, 0.5, 1.0, 0.2187, 1.0, 0.25, 1.0, 0.25, 1.0, 0.2187, 1.0, 0.9062, 1.0, 0.9375, 1.0, 0.9375, 1.0, 0.9062, 1.0, 0.625, 1.0, 0.6563, 1.0, 0.6563, 1.0, 0.625, 1.0, 0.3437, 1.0, 0.375, 1.0, 0.375, 1.0, 0.3437, 1.0, 0.0625, 1.0, 0.09376, 1.0, 0.09375, 1.0, 0.0625, 1.0, 0.75, 1.0, 0.7813, 1.0, 0.7813, 1.0, 0.75, 1.0, 0.4688, 1.0, 0.5, 1.0, 0.5, 1.0, 0.4688, 1.0, 0.1875, 1.0, 0.2187, 1.0, 0.2187, 1.0, 0.1875, 1.0, 0.875, 1.0, 0.9062, 1.0, 0.9062, 1.0, 0.875, 1.0, 0.5938, 1.0, 0.625, 1.0, 0.625, 1.0, 0.5938, 1.0, 0.3125, 1.0, 0.3437, 1.0, 0.3437, 1.0, 0.3125, 1.0, 0.03122, 1.0, 0.0625, 1.0, 0.0625, 1.0, 0.03124, 1.0, 0.7187, 1.0, 0.75, 1.0, 0.75, 1.0, 0.7187, 1.0, 0.4375, 1.0, 0.4688, 1.0, 0.4688, 1.0, 0.4375, 1.0, 0.1563, 1.0, 0.1875, 1.0, 0.1875, 1.0, 0.1563, 1.0, 0.8437, 1.0, 0.875, 1.0, 0.875, 1.0, 0.8437, 1.0, 0.5625, 1.0, 0.5938, 1.0, 0.5938, 1.0, 0.5625, 1.0, 0.2813, 1.0, 0.3125, 1.0, 0.3125, 1.0, 0.2813, 1.0, 0.9688, 1.0, 1.0, 1.0, 1.0, 1.0, 0.9688, 1.0, -5.292e-05, 1.0, 0.03122, 1.0, 0.03124, 1.0, -1.966e-05, 1.0, 0.875, 1.0, 0.9062, 1.0, 0.9062, 1.0, 0.875, 1.0, 0.03125, 1.0, 0.0625, 1.0, 0.0625, 1.0, 0.03125, 1.0, 0.4375, 1.0, 0.4688, 1.0, 0.4688, 1.0, 0.4375, 1.0, 0.8437, 1.0, 0.875, 1.0, 0.875, 1.0, 0.8438, 1.0, 0.0, 1.0, 0.03125, 1.0, 0.03125, 1.0, 0.0, 1.0, 0.4062, 1.0, 0.4375, 1.0, 0.4375, 1.0, 0.4062, 1.0, 0.8125, 1.0, 0.8437, 1.0, 0.8438, 1.0, 0.8125, 1.0, 0.375, 1.0, 0.4062, 1.0, 0.4062, 1.0, 0.375, 1.0, 0.7812, 1.0, 0.8125, 1.0, 0.8125, 1.0, 0.7812, 1.0, 0.3438, 1.0, 0.375, 1.0, 0.375, 1.0, 0.3438, 1.0, 0.75, 1.0, 0.7812, 1.0, 0.7812, 1.0, 0.75, 1.0, 0.3125, 1.0, 0.3438, 1.0, 0.3438, 1.0, 0.3125, 1.0, 0.7188, 1.0, 0.75, 1.0, 0.75, 1.0, 0.7188, 1.0, 0.2812, 1.0, 0.3125, 1.0, 0.3125, 1.0, 0.2812, 1.0, 0.6875, 1.0, 0.7188, 1.0, 0.7188, 1.0, 0.6875, 1.0, 0.25, 1.0, 0.2812, 1.0, 0.2812, 1.0, 0.25, 1.0, 0.6562, 1.0, 0.6875, 1.0, 0.6875, 1.0, 0.6562, 1.0, 0.2188, 1.0, 0.25, 1.0, 0.25, 1.0, 0.2188, 1.0, 0.625, 1.0, 0.6562, 1.0, 0.6562, 1.0, 0.625, 1.0, 0.1875, 1.0, 0.2188, 1.0, 0.2188, 1.0, 0.1875, 1.0, 0.5938, 1.0, 0.625, 1.0, 0.625, 1.0, 0.5938, 1.0, 0.1562, 1.0, 0.1875, 1.0, 0.1875, 1.0, 0.1562, 1.0, 0.5625, 1.0, 0.5938, 1.0, 0.5938, 1.0, 0.5625, 1.0, 0.9688, 1.0, 1.0, 1.0, 1.0, 1.0, 0.9688, 1.0, 0.125, 1.0, 0.1562, 1.0, 0.1562, 1.0, 0.125, 1.0, 0.5312, 1.0, 0.5625, 1.0, 0.5625, 1.0, 0.5312, 1.0, 0.9375, 1.0, 0.9688, 1.0, 0.9688, 1.0, 0.9375, 1.0, 0.09375, 1.0, 0.125, 1.0, 0.125, 1.0, 0.09375, 1.0, 0.5, 1.0, 0.5312, 1.0, 0.5312, 1.0, 0.5, 1.0, 0.9062, 1.0, 0.9375, 1.0, 0.9375, 1.0, 0.9062, 1.0, 0.0625, 1.0, 0.09375, 1.0, 0.09375, 1.0, 0.0625, 1.0, 0.4688, 1.0, 0.5, 1.0, 0.5, 1.0, 0.4688, 1.0, 0.7813, 1.0, 0.8125, 1.0, 0.8125, 1.0, 0.7812, 1.0, 0.3438, 1.0, 0.375, 1.0, 0.375, 1.0, 0.3438, 1.0, 0.75, 1.0, 0.7813, 1.0, 0.7812, 1.0, 0.75, 1.0, 0.3125, 1.0, 0.3438, 1.0, 0.3438, 1.0, 0.3125, 1.0, 0.7187, 1.0, 0.75, 1.0, 0.75, 1.0, 0.7188, 1.0, 0.2812, 1.0, 0.3125, 1.0, 0.3125, 1.0, 0.2812, 1.0, 0.6875, 1.0, 0.7187, 1.0, 0.7188, 1.0, 0.6875, 1.0, 0.25, 1.0, 0.2812, 1.0, 0.2812, 1.0, 0.25, 1.0, 0.6562, 1.0, 0.6875, 1.0, 0.6875, 1.0, 0.6562, 1.0, 0.2187, 1.0, 0.25, 1.0, 0.25, 1.0, 0.2188, 1.0, 0.625, 1.0, 0.6562, 1.0, 0.6562, 1.0, 0.625, 1.0, 0.1875, 1.0, 0.2187, 1.0, 0.2188, 1.0, 0.1875, 1.0, 0.5938, 1.0, 0.625, 1.0, 0.625, 1.0, 0.5938, 1.0, 0.1562, 1.0, 0.1875, 1.0, 0.1875, 1.0, 0.1562, 1.0, 0.5625, 1.0, 0.5938, 1.0, 0.5938, 1.0, 0.5625, 1.0, 0.9688, 1.0, 1.0, 1.0, 1.0, 1.0, 0.9688, 1.0, 0.125, 1.0, 0.1562, 1.0, 0.1562, 1.0, 0.125, 1.0, 0.5312, 1.0, 0.5625, 1.0, 0.5625, 1.0, 0.5312, 1.0, 0.9375, 1.0, 0.9688, 1.0, 0.9688, 1.0, 0.9375, 1.0, 0.09375, 1.0, 0.125, 1.0, 0.125, 1.0, 0.09375, 1.0, 0.5, 1.0, 0.5312, 1.0, 0.5312, 1.0, 0.5, 1.0, 0.9062, 1.0, 0.9375, 1.0, 0.9375, 1.0, 0.9062, 1.0, 0.0625, 1.0, 0.09375, 1.0, 0.09375, 1.0, 0.0625, 1.0, 0.4688, 1.0, 0.5, 1.0, 0.5, 1.0, 0.4688, 1.0, 0.875, 1.0, 0.9062, 1.0, 0.9062, 1.0, 0.875, 1.0, 0.03125, 1.0, 0.0625, 1.0, 0.0625, 1.0, 0.03125, 1.0, 0.4375, 1.0, 0.4688, 1.0, 0.4688, 1.0, 0.4375, 1.0, 0.8438, 1.0, 0.875, 1.0, 0.875, 1.0, 0.8438, 1.0, 0.0, 1.0, 0.03125, 1.0, 0.03125, 1.0, 0.0, 1.0, 0.4062, 1.0, 0.4375, 1.0, 0.4375, 1.0, 0.4062, 1.0, 0.8125, 1.0, 0.8438, 1.0, 0.8438, 1.0, 0.8125, 1.0, 0.375, 1.0, 0.4062, 1.0, 0.4062, 1.0, 0.375, 1.0, 0.6875, 1.0, 0.7188, 1.0, 0.6875, 1.0, 0.25, 1.0, 0.2812, 1.0, 0.25, 1.0, 0.6562, 1.0, 0.6875, 1.0, 0.6562, 1.0, 0.2188, 1.0, 0.25, 1.0, 0.2188, 1.0, 0.625, 1.0, 0.6562, 1.0, 0.625, 1.0, 0.1875, 1.0, 0.2188, 1.0, 0.1875, 1.0, 0.5938, 1.0, 0.625, 1.0, 0.5938, 1.0, 0.1562, 1.0, 0.1875, 1.0, 0.1562, 1.0, 0.5625, 1.0, 0.5938, 1.0, 0.5625, 1.0, 0.9688, 1.0, 1.0, 1.0, 0.9688, 1.0, 0.125, 1.0, 0.1562, 1.0, 0.125, 1.0, 0.5312, 1.0, 0.5625, 1.0, 0.5312, 1.0, 0.9375, 1.0, 0.9688, 1.0, 0.9375, 1.0, 0.09375, 1.0, 0.125, 1.0, 0.09375, 1.0, 0.5, 1.0, 0.5312, 1.0, 0.5, 1.0, 0.9062, 1.0, 0.9375, 1.0, 0.9062, 1.0, 0.0625, 1.0, 0.09375, 1.0, 0.0625, 1.0, 0.4688, 1.0, 0.5, 1.0, 0.4688, 1.0, 0.875, 1.0, 0.9062, 1.0, 0.875, 1.0, 0.03125, 1.0, 0.0625, 1.0, 0.03125, 1.0, 0.4375, 1.0, 0.4688, 1.0, 0.4375, 1.0, 0.8438, 1.0, 0.875, 1.0, 0.8438, 1.0, 0.0, 1.0, 0.03125, 1.0, 0.0, 1.0, 0.4062, 1.0, 0.4375, 1.0, 0.4062, 1.0, 0.8125, 1.0, 0.8438, 1.0, 0.8125, 1.0, 0.375, 1.0, 0.4062, 1.0, 0.375, 1.0, 0.7812, 1.0, 0.8125, 1.0, 0.7812, 1.0, 0.3438, 1.0, 0.375, 1.0, 0.3438, 1.0, 0.75, 1.0, 0.7812, 1.0, 0.75, 1.0, 0.3125, 1.0, 0.3438, 1.0, 0.3125, 1.0, 0.7188, 1.0, 0.75, 1.0, 0.7188, 1.0, 0.2812, 1.0, 0.3125, 1.0, 0.2812, 1.0, -2.204e-05, 1.0, 0.03124, 1.0, 0.03122, 1.0, -5.292e-05, 1.0, 0.9688, 1.0, 1.0, 1.0, 1.0, 1.0, 0.9688, 1.0, 0.2813, 1.0, 0.3125, 1.0, 0.3125, 1.0, 0.2813, 1.0, 0.5625, 1.0, 0.5938, 1.0, 0.5938, 1.0, 0.5625, 1.0, 0.8437, 1.0, 0.875, 1.0, 0.875, 1.0, 0.8437, 1.0, 0.1563, 1.0, 0.1875, 1.0, 0.1875, 1.0, 0.1563, 1.0, 0.4375, 1.0, 0.4688, 1.0, 0.4688, 1.0, 0.4375, 1.0, 0.7187, 1.0, 0.75, 1.0, 0.75, 1.0, 0.7187, 1.0, 0.03124, 1.0, 0.0625, 1.0, 0.0625, 1.0, 0.03122, 1.0, 0.1379, 0.9692, 0.1772, 0.9692, 0.1773, 1.0, 0.1414, 1.0, 0.5938, 1.0, 0.625, 1.0, 0.625, 1.0, 0.5938, 1.0, 0.875, 1.0, 0.9062, 1.0, 0.9062, 1.0, 0.875, 1.0, 0.1875, 1.0, 0.2187, 1.0, 0.2187, 1.0, 0.1875, 1.0, 0.4688, 1.0, 0.5, 1.0, 0.5, 1.0, 0.4688, 1.0, 0.75, 1.0, 0.7813, 1.0, 0.7813, 1.0, 0.75, 1.0, 0.0625, 1.0, 0.09375, 1.0, 0.09376, 1.0, 0.0625, 1.0, 0.3437, 1.0, 0.375, 1.0, 0.375, 1.0, 0.3437, 1.0, 0.625, 1.0, 0.6563, 1.0, 0.6563, 1.0, 0.625, 1.0, 0.9062, 1.0, 0.9375, 1.0, 0.9375, 1.0, 0.9062, 1.0, 0.2187, 1.0, 0.25, 1.0, 0.25, 1.0, 0.2187, 1.0, 0.5, 1.0, 0.5312, 1.0, 0.5312, 1.0, 0.5, 1.0, 0.7813, 1.0, 0.8125, 1.0, 0.8125, 1.0, 0.7813, 1.0, 0.09375, 1.0, 0.125, 1.0, 0.125, 1.0, 0.09376, 1.0, 0.375, 1.0, 0.4062, 1.0, 0.4062, 1.0, 0.375, 1.0, 0.6563, 1.0, 0.6875, 1.0, 0.6875, 1.0, 0.6563, 1.0, 0.9375, 1.0, 0.9688, 1.0, 0.9688, 1.0, 0.9375, 1.0, 0.25, 1.0, 0.2813, 1.0, 0.2813, 1.0, 0.25, 1.0, 0.5312, 1.0, 0.5625, 1.0, 0.5625, 1.0, 0.5312, 1.0, 0.8125, 1.0, 0.8437, 1.0, 0.8437, 1.0, 0.8125, 1.0, 0.125, 1.0, 0.1563, 1.0, 0.1563, 1.0, 0.125, 1.0, 0.4062, 1.0, 0.4375, 1.0, 0.4375, 1.0, 0.4062, 1.0, 0.6875, 1.0, 0.7187, 1.0, 0.7187, 1.0, 0.6875, 1.0, 0.4688, 1.0, 0.5, 1.0, 0.5, 1.0, 0.4688, 1.0, 0.0625, 1.0, 0.09375, 1.0, 0.09375, 1.0, 0.0625, 1.0, 0.9062, 1.0, 0.9375, 1.0, 0.9375, 1.0, 0.9062, 1.0, 0.5, 1.0, 0.5312, 1.0, 0.5312, 1.0, 0.5, 1.0, 0.09375, 1.0, 0.125, 1.0, 0.125, 1.0, 0.09375, 1.0, 0.9375, 1.0, 0.9688, 1.0, 0.9688, 1.0, 0.9375, 1.0, 0.5312, 1.0, 0.5625, 1.0, 0.5625, 1.0, 0.5312, 1.0, 0.125, 1.0, 0.1563, 1.0, 0.1562, 1.0, 0.125, 1.0, 0.9688, 1.0, 1.0, 1.0, 1.0, 1.0, 0.9688, 1.0, 0.5625, 1.0, 0.5938, 1.0, 0.5938, 1.0, 0.5625, 1.0, 0.1563, 1.0, 0.1875, 1.0, 0.1875, 1.0, 0.1562, 1.0, 0.5938, 1.0, 0.625, 1.0, 0.625, 1.0, 0.5938, 1.0, 0.1875, 1.0, 0.2187, 1.0, 0.2188, 1.0, 0.1875, 1.0, 0.625, 1.0, 0.6563, 1.0, 0.6562, 1.0, 0.625, 1.0, 0.2187, 1.0, 0.25, 1.0, 0.25, 1.0, 0.2188, 1.0, 0.6563, 1.0, 0.6875, 1.0, 0.6875, 1.0, 0.6562, 1.0, 0.25, 1.0, 0.2813, 1.0, 0.2812, 1.0, 0.25, 1.0, 0.6875, 1.0, 0.7187, 1.0, 0.7188, 1.0, 0.6875, 1.0, 0.2813, 1.0, 0.3125, 1.0, 0.3125, 1.0, 0.2812, 1.0, 0.7187, 1.0, 0.75, 1.0, 0.75, 1.0, 0.7188, 1.0, 0.3125, 1.0, 0.3437, 1.0, 0.3438, 1.0, 0.3125, 1.0, 0.75, 1.0, 0.7813, 1.0, 0.7812, 1.0, 0.75, 1.0, 0.3437, 1.0, 0.375, 1.0, 0.375, 1.0, 0.3438, 1.0, 0.7813, 1.0, 0.8125, 1.0, 0.8125, 1.0, 0.7812, 1.0, 0.375, 1.0, 0.4062, 1.0, 0.4062, 1.0, 0.375, 1.0, 0.8125, 1.0, 0.8437, 1.0, 0.8437, 1.0, 0.8125, 1.0, 0.4062, 1.0, 0.4375, 1.0, 0.4375, 1.0, 0.4062, 1.0, -1.966e-05, 1.0, 0.03124, 1.0, 0.03125, 1.0, 0.0, 1.0, 0.8437, 1.0, 0.875, 1.0, 0.875, 1.0, 0.8437, 1.0, 0.4375, 1.0, 0.4688, 1.0, 0.4688, 1.0, 0.4375, 1.0, 0.03124, 1.0, 0.0625, 1.0, 0.0625, 1.0, 0.03125, 1.0, 0.875, 1.0, 0.9062, 1.0, 0.9062, 1.0, 0.875, 1.0, 0.375, 1.0, 0.4062, 1.0, 0.4062, 1.0, 0.375, 1.0, 0.8125, 1.0, 0.8438, 1.0, 0.8438, 1.0, 0.8125, 1.0, 0.4062, 1.0, 0.4375, 1.0, 0.4375, 1.0, 0.4062, 1.0, 0.0, 1.0, 0.03125, 1.0, 0.03125, 1.0, 0.0, 1.0, 0.8438, 1.0, 0.875, 1.0, 0.875, 1.0, 0.8438, 1.0, 0.4375, 1.0, 0.4688, 1.0, 0.4688, 1.0, 0.4375, 1.0, 0.03125, 1.0, 0.0625, 1.0, 0.0625, 1.0, 0.03125, 1.0, 0.875, 1.0, 0.9062, 1.0, 0.9062, 1.0, 0.875, 1.0, 0.4688, 1.0, 0.5, 1.0, 0.5, 1.0, 0.4688, 1.0, 0.0625, 1.0, 0.09375, 1.0, 0.09375, 1.0, 0.0625, 1.0, 0.9062, 1.0, 0.9375, 1.0, 0.9375, 1.0, 0.9062, 1.0, 0.5, 1.0, 0.5312, 1.0, 0.5312, 1.0, 0.5, 1.0, 0.09375, 1.0, 0.125, 1.0, 0.125, 1.0, 0.09375, 1.0, 0.9375, 1.0, 0.9688, 1.0, 0.9688, 1.0, 0.9375, 1.0, 0.5312, 1.0, 0.5625, 1.0, 0.5625, 1.0, 0.5312, 1.0, 0.125, 1.0, 0.1562, 1.0, 0.1562, 1.0, 0.125, 1.0, 0.9688, 1.0, 1.0, 1.0, 1.0, 1.0, 0.9688, 1.0, 0.5625, 1.0, 0.5938, 1.0, 0.5938, 1.0, 0.5625, 1.0, 0.1562, 1.0, 0.1875, 1.0, 0.1875, 1.0, 0.1562, 1.0, 0.5938, 1.0, 0.625, 1.0, 0.625, 1.0, 0.5938, 1.0, 0.1875, 1.0, 0.2188, 1.0, 0.2187, 1.0, 0.1875, 1.0, 0.625, 1.0, 0.6562, 1.0, 0.6562, 1.0, 0.625, 1.0, 0.2188, 1.0, 0.25, 1.0, 0.25, 1.0, 0.2187, 1.0, 0.6562, 1.0, 0.6875, 1.0, 0.6875, 1.0, 0.6562, 1.0, 0.25, 1.0, 0.2812, 1.0, 0.2812, 1.0, 0.25, 1.0, 0.6875, 1.0, 0.7188, 1.0, 0.7187, 1.0, 0.6875, 1.0, 0.2812, 1.0, 0.3125, 1.0, 0.3125, 1.0, 0.2812, 1.0, 0.7188, 1.0, 0.75, 1.0, 0.75, 1.0, 0.7187, 1.0, 0.3125, 1.0, 0.3438, 1.0, 0.3438, 1.0, 0.3125, 1.0, 0.75, 1.0, 0.7812, 1.0, 0.7813, 1.0, 0.75, 1.0, 0.3438, 1.0, 0.375, 1.0, 0.375, 1.0, 0.3438, 1.0, 0.7812, 1.0, 0.8125, 1.0, 0.8125, 1.0, 0.7813, 1.0, 2.084, 0.1427, 1.978, 0.1427, 1.978, -0.1467, 2.084, -0.1467, 1.978, 0.1427, 1.873, 0.1427, 1.873, -0.1467, 1.978, -0.1467, 1.873, 0.1427, 1.769, 0.1427, 1.769, -0.1467, 1.873, -0.1467, 1.769, 0.1427, 1.668, 0.1427, 1.668, -0.1467, 1.769, -0.1467, 1.668, 0.1427, 1.569, 0.1427, 1.569, -0.1467, 1.668, -0.1467, 1.569, 0.1427, 1.472, 0.1427, 1.472, -0.1467, 1.569, -0.1467, 1.472, 0.1427, 1.377, 0.1427, 1.377, -0.1467, 1.472, -0.1467, 1.377, 0.1427, 1.282, 0.1427, 1.282, -0.1467, 1.377, -0.1467, 1.282, 0.1427, 1.188, 0.1427, 1.188, -0.1467, 1.282, -0.1467, 1.188, 0.1427, 1.093, 0.1427, 1.093, -0.1467, 1.188, -0.1467, 1.093, 0.1427, 0.9958, 0.1427, 0.9958, -0.1467, 1.093, -0.1467, 0.9958, 0.1427, 0.8967, 0.1427, 0.8967, -0.1467, 0.9958, -0.1467, 0.8967, 0.1427, 0.7952, 0.1427, 0.7952, -0.1467, 0.8967, -0.1467, 0.7952, 0.1427, 0.6917, 0.1427, 0.6917, -0.1467, 0.7952, -0.1467, 0.6917, 0.1427, 0.5866, 0.1427, 0.5866, -0.1467, 0.6917, -0.1467, 0.5866, 0.1427, 0.4806, 0.1427, 0.4806, -0.1467, 0.5866, -0.1467, 0.4806, 0.1427, 0.3747, 0.1427, 0.3747, -0.1467, 0.4806, -0.1467, 0.3747, 0.1427, 0.2695, 0.1427, 0.2695, -0.1467, 0.3747, -0.1467, 0.2695, 0.1427, 0.166, 0.1427, 0.166, -0.1467, 0.2695, -0.1467, 0.166, 0.1427, 0.06457, 0.1427, 0.06457, -0.1467, 0.166, -0.1467, 0.06457, 0.1427, -0.03456, 0.1427, -0.03456, -0.1467, 0.06457, -0.1467, -0.03456, 0.1427, -0.1315, 0.1427, -0.1315, -0.1467, -0.03456, -0.1467, -0.1315, 0.1427, -0.2267, 0.1427, -0.2267, -0.1467, -0.1315, -0.1467, -0.2267, 0.1427, -0.321, 0.1427, -0.321, -0.1467, -0.2267, -0.1467, -0.321, 0.1427, -0.4153, 0.1427, -0.4153, -0.1467, -0.321, -0.1467, -0.4153, 0.1427, -0.5106, 0.1427, -0.5106, -0.1467, -0.4153, -0.1467, -0.5106, 0.1427, -0.6075, 0.1427, -0.6075, -0.1467, -0.5106, -0.1467, -0.6075, 0.1427, -0.7066, 0.1427, -0.7066, -0.1467, -0.6075, -0.1467, -0.7066, 0.1427, -0.8081, 0.1427, -0.8081, -0.1467, -0.7066, -0.1467, -0.8081, 0.1427, -0.9116, 0.1427, -0.9116, -0.1467, -0.8081, -0.1467, -0.9116, 0.1427, -1.017, 0.1427, -1.017, -0.1467, -0.9116, -0.1467, -1.017, 0.1427, -1.123, 0.1427, -1.123, -0.1467, -1.017, -0.1467, -1.017, 0.5556, -1.123, 0.5556, -1.123, 0.1427, -1.017, 0.1427, -0.9116, 0.5556, -1.017, 0.5556, -1.017, 0.1427, -0.9116, 0.1427, -0.8081, 0.5556, -0.9116, 0.5556, -0.9116, 0.1427, -0.8081, 0.1427, -0.7066, 0.5556, -0.8081, 0.5556, -0.8081, 0.1427, -0.7066, 0.1427, -0.6075, 0.5556, -0.7066, 0.5556, -0.7066, 0.1427, -0.6075, 0.1427, -0.5106, 0.5556, -0.6075, 0.5556, -0.6075, 0.1427, -0.5106, 0.1427, -0.4153, 0.5556, -0.5106, 0.5556, -0.5106, 0.1427, -0.4153, 0.1427, -0.321, 0.5556, -0.4153, 0.5556, -0.4153, 0.1427, -0.321, 0.1427, -0.2267, 0.5556, -0.321, 0.5556, -0.321, 0.1427, -0.2267, 0.1427, -0.1315, 0.5556, -0.2267, 0.5556, -0.2267, 0.1427, -0.1315, 0.1427, -0.03456, 0.5556, -0.1315, 0.5556, -0.1315, 0.1427, -0.03456, 0.1427, 0.06457, 0.5556, -0.03456, 0.5556, -0.03456, 0.1427, 0.06457, 0.1427, 0.166, 0.5556, 0.06457, 0.5556, 0.06457, 0.1427, 0.166, 0.1427, 0.2695, 0.5556, 0.166, 0.5556, 0.166, 0.1427, 0.2695, 0.1427, 0.3747, 0.5556, 0.2695, 0.5556, 0.2695, 0.1427, 0.3747, 0.1427, 0.4806, 0.5556, 0.3747, 0.5556, 0.3747, 0.1427, 0.4806, 0.1427, 0.5866, 0.5556, 0.4806, 0.5556, 0.4806, 0.1427, 0.5866, 0.1427, 0.6917, 0.5556, 0.5866, 0.5556, 0.5866, 0.1427, 0.6917, 0.1427, 0.7952, 0.5556, 0.6917, 0.5556, 0.6917, 0.1427, 0.7952, 0.1427, 0.8967, 0.5556, 0.7952, 0.5556, 0.7952, 0.1427, 0.8967, 0.1427, 0.9958, 0.5556, 0.8967, 0.5556, 0.8967, 0.1427, 0.9958, 0.1427, 1.093, 0.5556, 0.9958, 0.5556, 0.9958, 0.1427, 1.093, 0.1427, 1.188, 0.5556, 1.093, 0.5556, 1.093, 0.1427, 1.188, 0.1427, 1.282, 0.5556, 1.188, 0.5556, 1.188, 0.1427, 1.282, 0.1427, 1.377, 0.5556, 1.282, 0.5556, 1.282, 0.1427, 1.377, 0.1427, 1.472, 0.5556, 1.377, 0.5556, 1.377, 0.1427, 1.472, 0.1427, 1.569, 0.5556, 1.472, 0.5556, 1.472, 0.1427, 1.569, 0.1427, 1.668, 0.5556, 1.569, 0.5556, 1.569, 0.1427, 1.668, 0.1427, 1.769, 0.5556, 1.668, 0.5556, 1.668, 0.1427, 1.769, 0.1427, 1.873, 0.5556, 1.769, 0.5556, 1.769, 0.1427, 1.873, 0.1427, 1.978, 0.5556, 1.873, 0.5556, 1.873, 0.1427, 1.978, 0.1427, 2.084, 0.5556, 1.978, 0.5556, 1.978, 0.1427, 2.084, 0.1427, 0.6875, 1.0, 0.6875, 1.0, 0.7187, 1.0, 0.7187, 1.0, 0.4062, 1.0, 0.4062, 1.0, 0.4375, 1.0, 0.4375, 1.0, 0.125, 1.0, 0.125, 1.0, 0.1563, 1.0, 0.1563, 1.0, 0.8125, 1.0, 0.8125, 1.0, 0.8437, 1.0, 0.8437, 1.0, 0.5312, 1.0, 0.5312, 1.0, 0.5625, 1.0, 0.5625, 1.0, 0.25, 1.0, 0.25, 1.0, 0.2813, 1.0, 0.2813, 1.0, 0.9375, 1.0, 0.9375, 1.0, 0.9688, 1.0, 0.9688, 1.0, 0.6563, 1.0, 0.6563, 1.0, 0.6875, 1.0, 0.6875, 1.0, 0.375, 1.0, 0.375, 1.0, 0.4062, 1.0, 0.4062, 1.0, 0.09376, 1.0, 0.09375, 1.0, 0.125, 1.0, 0.125, 1.0, 0.7813, 1.0, 0.7813, 1.0, 0.8125, 1.0, 0.8125, 1.0, 0.5, 1.0, 0.5, 1.0, 0.5312, 1.0, 0.5312, 1.0, 0.2187, 1.0, 0.2187, 1.0, 0.25, 1.0, 0.25, 1.0, 0.9062, 1.0, 0.9062, 1.0, 0.9375, 1.0, 0.9375, 1.0, 0.625, 1.0, 0.625, 1.0, 0.6563, 1.0, 0.6563, 1.0, 0.3437, 1.0, 0.3437, 1.0, 0.375, 1.0, 0.375, 1.0, 0.0625, 1.0, 0.0625, 1.0, 0.09375, 1.0, 0.09376, 1.0, 0.75, 1.0, 0.75, 1.0, 0.7813, 1.0, 0.7813, 1.0, 0.4688, 1.0, 0.4688, 1.0, 0.5, 1.0, 0.5, 1.0, 0.1875, 1.0, 0.1875, 1.0, 0.2187, 1.0, 0.2187, 1.0, 0.875, 1.0, 0.875, 1.0, 0.9062, 1.0, 0.9062, 1.0, 0.5938, 1.0, 0.5938, 1.0, 0.625, 1.0, 0.625, 1.0, 0.3125, 1.0, 0.3125, 1.0, 0.3437, 1.0, 0.3437, 1.0, 0.03122, 1.0, 0.03124, 1.0, 0.0625, 1.0, 0.0625, 1.0, 0.7187, 1.0, 0.7187, 1.0, 0.75, 1.0, 0.75, 1.0, 0.4375, 1.0, 0.4375, 1.0, 0.4688, 1.0, 0.4688, 1.0, 0.1563, 1.0, 0.1563, 1.0, 0.1875, 1.0, 0.1875, 1.0, 0.8437, 1.0, 0.8437, 1.0, 0.875, 1.0, 0.875, 1.0, 0.5625, 1.0, 0.5625, 1.0, 0.5938, 1.0, 0.5938, 1.0, 0.2813, 1.0, 0.2813, 1.0, 0.3125, 1.0, 0.3125, 1.0, 0.9688, 1.0, 0.9688, 1.0, 1.0, 1.0, 1.0, 1.0, -5.292e-05, 1.0, -1.966e-05, 1.0, 0.03124, 1.0, 0.03122, 1.0, 0.875, 1.0, 0.875, 1.0, 0.9062, 1.0, 0.9062, 1.0, 0.03125, 1.0, 0.03125, 1.0, 0.0625, 1.0, 0.0625, 1.0, 0.4375, 1.0, 0.4375, 1.0, 0.4688, 1.0, 0.4688, 1.0, 0.8437, 1.0, 0.8438, 1.0, 0.875, 1.0, 0.875, 1.0, 0.0, 1.0, 0.0, 1.0, 0.03125, 1.0, 0.03125, 1.0, 0.4062, 1.0, 0.4062, 1.0, 0.4375, 1.0, 0.4375, 1.0, 0.8125, 1.0, 0.8125, 1.0, 0.8438, 1.0, 0.8437, 1.0, 0.375, 1.0, 0.375, 1.0, 0.4062, 1.0, 0.4062, 1.0, 0.7812, 1.0, 0.7812, 1.0, 0.8125, 1.0, 0.8125, 1.0, 0.3438, 1.0, 0.3438, 1.0, 0.375, 1.0, 0.375, 1.0, 0.75, 1.0, 0.75, 1.0, 0.7812, 1.0, 0.7812, 1.0, 0.3125, 1.0, 0.3125, 1.0, 0.3438, 1.0, 0.3438, 1.0, 0.7188, 1.0, 0.7188, 1.0, 0.75, 1.0, 0.75, 1.0, 0.2812, 1.0, 0.2812, 1.0, 0.3125, 1.0, 0.3125, 1.0, 0.6875, 1.0, 0.6875, 1.0, 0.7188, 1.0, 0.7188, 1.0, 0.25, 1.0, 0.25, 1.0, 0.2812, 1.0, 0.2812, 1.0, 0.6562, 1.0, 0.6562, 1.0, 0.6875, 1.0, 0.6875, 1.0, 0.2188, 1.0, 0.2188, 1.0, 0.25, 1.0, 0.25, 1.0, 0.625, 1.0, 0.625, 1.0, 0.6562, 1.0, 0.6562, 1.0, 0.1875, 1.0, 0.1875, 1.0, 0.2188, 1.0, 0.2188, 1.0, 0.5938, 1.0, 0.5938, 1.0, 0.625, 1.0, 0.625, 1.0, 0.1562, 1.0, 0.1562, 1.0, 0.1875, 1.0, 0.1875, 1.0, 0.5625, 1.0, 0.5625, 1.0, 0.5938, 1.0, 0.5938, 1.0, 0.9688, 1.0, 0.9688, 1.0, 1.0, 1.0, 1.0, 1.0, 0.125, 1.0, 0.125, 1.0, 0.1562, 1.0, 0.1562, 1.0, 0.5312, 1.0, 0.5312, 1.0, 0.5625, 1.0, 0.5625, 1.0, 0.9375, 1.0, 0.9375, 1.0, 0.9688, 1.0, 0.9688, 1.0, 0.09375, 1.0, 0.09375, 1.0, 0.125, 1.0, 0.125, 1.0, 0.5, 1.0, 0.5, 1.0, 0.5312, 1.0, 0.5312, 1.0, 0.9062, 1.0, 0.9062, 1.0, 0.9375, 1.0, 0.9375, 1.0, 0.0625, 1.0, 0.0625, 1.0, 0.09375, 1.0, 0.09375, 1.0, 0.4688, 1.0, 0.4688, 1.0, 0.5, 1.0, 0.5, 1.0, 0.7813, 1.0, 0.7812, 1.0, 0.8125, 1.0, 0.8125, 1.0, 0.3438, 1.0, 0.3438, 1.0, 0.375, 1.0, 0.375, 1.0, 0.75, 1.0, 0.75, 1.0, 0.7812, 1.0, 0.7813, 1.0, 0.3125, 1.0, 0.3125, 1.0, 0.3438, 1.0, 0.3438, 1.0, 0.7187, 1.0, 0.7188, 1.0, 0.75, 1.0, 0.75, 1.0, 0.2812, 1.0, 0.2812, 1.0, 0.3125, 1.0, 0.3125, 1.0, 0.6875, 1.0, 0.6875, 1.0, 0.7188, 1.0, 0.7187, 1.0, 0.25, 1.0, 0.25, 1.0, 0.2812, 1.0, 0.2812, 1.0, 0.6562, 1.0, 0.6562, 1.0, 0.6875, 1.0, 0.6875, 1.0, 0.2187, 1.0, 0.2188, 1.0, 0.25, 1.0, 0.25, 1.0, 0.625, 1.0, 0.625, 1.0, 0.6562, 1.0, 0.6562, 1.0, 0.1875, 1.0, 0.1875, 1.0, 0.2188, 1.0, 0.2187, 1.0, 0.5938, 1.0, 0.5938, 1.0, 0.625, 1.0, 0.625, 1.0, 0.1562, 1.0, 0.1562, 1.0, 0.1875, 1.0, 0.1875, 1.0, 0.5625, 1.0, 0.5625, 1.0, 0.5938, 1.0, 0.5938, 1.0, 0.9688, 1.0, 0.9688, 1.0, 1.0, 1.0, 1.0, 1.0, 0.125, 1.0, 0.125, 1.0, 0.1562, 1.0, 0.1562, 1.0, 0.5312, 1.0, 0.5312, 1.0, 0.5625, 1.0, 0.5625, 1.0, 0.9375, 1.0, 0.9375, 1.0, 0.9688, 1.0, 0.9688, 1.0, 0.09375, 1.0, 0.09375, 1.0, 0.125, 1.0, 0.125, 1.0, 0.5, 1.0, 0.5, 1.0, 0.5312, 1.0, 0.5312, 1.0, 0.9062, 1.0, 0.9062, 1.0, 0.9375, 1.0, 0.9375, 1.0, 0.0625, 1.0, 0.0625, 1.0, 0.09375, 1.0, 0.09375, 1.0, 0.4688, 1.0, 0.4688, 1.0, 0.5, 1.0, 0.5, 1.0, 0.875, 1.0, 0.875, 1.0, 0.9062, 1.0, 0.9062, 1.0, 0.03125, 1.0, 0.03125, 1.0, 0.0625, 1.0, 0.0625, 1.0, 0.4375, 1.0, 0.4375, 1.0, 0.4688, 1.0, 0.4688, 1.0, 0.8438, 1.0, 0.8438, 1.0, 0.875, 1.0, 0.875, 1.0, 0.0, 1.0, 0.0, 1.0, 0.03125, 1.0, 0.03125, 1.0, 0.4062, 1.0, 0.4062, 1.0, 0.4375, 1.0, 0.4375, 1.0, 0.8125, 1.0, 0.8125, 1.0, 0.8438, 1.0, 0.8438, 1.0, 0.375, 1.0, 0.375, 1.0, 0.4062, 1.0, 0.4062, 1.0, 0.6875, 1.0, 0.6875, 1.0, 0.7188, 1.0, 0.25, 1.0, 0.25, 1.0, 0.2812, 1.0, 0.6562, 1.0, 0.6562, 1.0, 0.6875, 1.0, 0.2188, 1.0, 0.2188, 1.0, 0.25, 1.0, 0.625, 1.0, 0.625, 1.0, 0.6562, 1.0, 0.1875, 1.0, 0.1875, 1.0, 0.2188, 1.0, 0.5938, 1.0, 0.5938, 1.0, 0.625, 1.0, 0.1562, 1.0, 0.1562, 1.0, 0.1875, 1.0, 0.5625, 1.0, 0.5625, 1.0, 0.5938, 1.0, 0.9688, 1.0, 0.9688, 1.0, 1.0, 1.0, 0.125, 1.0, 0.125, 1.0, 0.1562, 1.0, 0.5312, 1.0, 0.5312, 1.0, 0.5625, 1.0, 0.9375, 1.0, 0.9375, 1.0, 0.9688, 1.0, 0.09375, 1.0, 0.09375, 1.0, 0.125, 1.0, 0.5, 1.0, 0.5, 1.0, 0.5312, 1.0, 0.9062, 1.0, 0.9062, 1.0, 0.9375, 1.0, 0.0625, 1.0, 0.0625, 1.0, 0.09375, 1.0, 0.4688, 1.0, 0.4688, 1.0, 0.5, 1.0, 0.875, 1.0, 0.875, 1.0, 0.9062, 1.0, 0.03125, 1.0, 0.03125, 1.0, 0.0625, 1.0, 0.4375, 1.0, 0.4375, 1.0, 0.4688, 1.0, 0.8438, 1.0, 0.8438, 1.0, 0.875, 1.0, 0.0, 1.0, 0.0, 1.0, 0.03125, 1.0, 0.4062, 1.0, 0.4062, 1.0, 0.4375, 1.0, 0.8125, 1.0, 0.8125, 1.0, 0.8438, 1.0, 0.375, 1.0, 0.375, 1.0, 0.4062, 1.0, 0.7812, 1.0, 0.7812, 1.0, 0.8125, 1.0, 0.3438, 1.0, 0.3438, 1.0, 0.375, 1.0, 0.75, 1.0, 0.75, 1.0, 0.7812, 1.0, 0.3125, 1.0, 0.3125, 1.0, 0.3438, 1.0, 0.7188, 1.0, 0.7188, 1.0, 0.75, 1.0, 0.2812, 1.0, 0.2812, 1.0, 0.3125, 1.0, 0.0, 1.0, -5.292e-05, 1.0, 0.03122, 1.0, 0.03125, 1.0, 0.9688, 1.0, 0.9688, 1.0, 1.0, 1.0, 1.0, 1.0, 0.2812, 1.0, 0.2813, 1.0, 0.3125, 1.0, 0.3125, 1.0, 0.5625, 1.0, 0.5625, 1.0, 0.5938, 1.0, 0.5938, 1.0, 0.8438, 1.0, 0.8437, 1.0, 0.875, 1.0, 0.875, 1.0, 0.1562, 1.0, 0.1563, 1.0, 0.1875, 1.0, 0.1875, 1.0, 0.4375, 1.0, 0.4375, 1.0, 0.4688, 1.0, 0.4688, 1.0, 0.7188, 1.0, 0.7187, 1.0, 0.75, 1.0, 0.75, 1.0, 0.03125, 1.0, 0.03122, 1.0, 0.0625, 1.0, 0.0625, 1.0, 0.3125, 1.0, 0.3125, 1.0, 0.3437, 1.0, 0.3438, 1.0, 0.5938, 1.0, 0.5938, 1.0, 0.625, 1.0, 0.625, 1.0, 0.875, 1.0, 0.875, 1.0, 0.9062, 1.0, 0.9062, 1.0, 0.1875, 1.0, 0.1875, 1.0, 0.2187, 1.0, 0.2188, 1.0, 0.4688, 1.0, 0.4688, 1.0, 0.5, 1.0, 0.5, 1.0, 0.75, 1.0, 0.75, 1.0, 0.7813, 1.0, 0.7812, 1.0, 0.0625, 1.0, 0.0625, 1.0, 0.09376, 1.0, 0.09375, 1.0, 0.3438, 1.0, 0.3437, 1.0, 0.375, 1.0, 0.375, 1.0, 0.625, 1.0, 0.625, 1.0, 0.6563, 1.0, 0.6562, 1.0, 0.9062, 1.0, 0.9062, 1.0, 0.9375, 1.0, 0.9375, 1.0, 0.2188, 1.0, 0.2187, 1.0, 0.25, 1.0, 0.25, 1.0, 0.5, 1.0, 0.5, 1.0, 0.5312, 1.0, 0.5312, 1.0, 0.7812, 1.0, 0.7813, 1.0, 0.8125, 1.0, 0.8125, 1.0, 0.09375, 1.0, 0.09376, 1.0, 0.125, 1.0, 0.125, 1.0, 0.375, 1.0, 0.375, 1.0, 0.4062, 1.0, 0.4062, 1.0, 0.6562, 1.0, 0.6563, 1.0, 0.6875, 1.0, 0.6875, 1.0, 0.9375, 1.0, 0.9375, 1.0, 0.9688, 1.0, 0.9688, 1.0, 0.25, 1.0, 0.25, 1.0, 0.2813, 1.0, 0.2812, 1.0, 0.5312, 1.0, 0.5312, 1.0, 0.5625, 1.0, 0.5625, 1.0, 0.8125, 1.0, 0.8125, 1.0, 0.8437, 1.0, 0.8438, 1.0, 0.125, 1.0, 0.125, 1.0, 0.1563, 1.0, 0.1562, 1.0, 0.4062, 1.0, 0.4062, 1.0, 0.4375, 1.0, 0.4375, 1.0, 0.6875, 1.0, 0.6875, 1.0, 0.7187, 1.0, 0.7188, 1.0, 0.4688, 1.0, 0.4688, 1.0, 0.5, 1.0, 0.5, 1.0, 0.0625, 1.0, 0.0625, 1.0, 0.09375, 1.0, 0.09375, 1.0, 0.9062, 1.0, 0.9062, 1.0, 0.9375, 1.0, 0.9375, 1.0, 0.5, 1.0, 0.5, 1.0, 0.5312, 1.0, 0.5312, 1.0, 0.09375, 1.0, 0.09375, 1.0, 0.125, 1.0, 0.125, 1.0, 0.9375, 1.0, 0.9375, 1.0, 0.9688, 1.0, 0.9688, 1.0, 0.5312, 1.0, 0.5312, 1.0, 0.5625, 1.0, 0.5625, 1.0, 0.125, 1.0, 0.125, 1.0, 0.1562, 1.0, 0.1563, 1.0, 0.9688, 1.0, 0.9688, 1.0, 1.0, 1.0, 1.0, 1.0, 0.5625, 1.0, 0.5625, 1.0, 0.5938, 1.0, 0.5938, 1.0, 0.1563, 1.0, 0.1562, 1.0, 0.1875, 1.0, 0.1875, 1.0, 0.5938, 1.0, 0.5938, 1.0, 0.625, 1.0, 0.625, 1.0, 0.1875, 1.0, 0.1875, 1.0, 0.2188, 1.0, 0.2187, 1.0, 0.625, 1.0, 0.625, 1.0, 0.6562, 1.0, 0.6563, 1.0, 0.2187, 1.0, 0.2188, 1.0, 0.25, 1.0, 0.25, 1.0, 0.6563, 1.0, 0.6562, 1.0, 0.6875, 1.0, 0.6875, 1.0, 0.25, 1.0, 0.25, 1.0, 0.2812, 1.0, 0.2813, 1.0, 0.6875, 1.0, 0.6875, 1.0, 0.7188, 1.0, 0.7187, 1.0, 0.2813, 1.0, 0.2812, 1.0, 0.3125, 1.0, 0.3125, 1.0, 0.7187, 1.0, 0.7188, 1.0, 0.75, 1.0, 0.75, 1.0, 0.3125, 1.0, 0.3125, 1.0, 0.3438, 1.0, 0.3437, 1.0, 0.75, 1.0, 0.75, 1.0, 0.7812, 1.0, 0.7813, 1.0, 0.3437, 1.0, 0.3438, 1.0, 0.375, 1.0, 0.375, 1.0, 0.7813, 1.0, 0.7812, 1.0, 0.8125, 1.0, 0.8125, 1.0, 0.375, 1.0, 0.375, 1.0, 0.4062, 1.0, 0.4062, 1.0, 0.8125, 1.0, 0.8125, 1.0, 0.8437, 1.0, 0.8437, 1.0, 0.4062, 1.0, 0.4062, 1.0, 0.4375, 1.0, 0.4375, 1.0, -1.966e-05, 1.0, 0.0, 1.0, 0.03125, 1.0, 0.03124, 1.0, 0.8437, 1.0, 0.8437, 1.0, 0.875, 1.0, 0.875, 1.0, 0.4375, 1.0, 0.4375, 1.0, 0.4688, 1.0, 0.4688, 1.0, 0.03124, 1.0, 0.03125, 1.0, 0.0625, 1.0, 0.0625, 1.0, 0.875, 1.0, 0.875, 1.0, 0.9062, 1.0, 0.9062, 1.0, 0.375, 1.0, 0.375, 1.0, 0.4062, 1.0, 0.4062, 1.0, 0.8125, 1.0, 0.8125, 1.0, 0.8438, 1.0, 0.8438, 1.0, 0.4062, 1.0, 0.4062, 1.0, 0.4375, 1.0, 0.4375, 1.0, 0.0, 1.0, 0.0, 1.0, 0.03125, 1.0, 0.03125, 1.0, 0.8438, 1.0, 0.8438, 1.0, 0.875, 1.0, 0.875, 1.0, 0.4375, 1.0, 0.4375, 1.0, 0.4688, 1.0, 0.4688, 1.0, 0.03125, 1.0, 0.03125, 1.0, 0.0625, 1.0, 0.0625, 1.0, 0.875, 1.0, 0.875, 1.0, 0.9062, 1.0, 0.9062, 1.0, 0.4688, 1.0, 0.4688, 1.0, 0.5, 1.0, 0.5, 1.0, 0.0625, 1.0, 0.0625, 1.0, 0.09375, 1.0, 0.09375, 1.0, 0.9062, 1.0, 0.9062, 1.0, 0.9375, 1.0, 0.9375, 1.0, 0.5, 1.0, 0.5, 1.0, 0.5312, 1.0, 0.5312, 1.0, 0.09375, 1.0, 0.09375, 1.0, 0.125, 1.0, 0.125, 1.0, 0.9375, 1.0, 0.9375, 1.0, 0.9688, 1.0, 0.9688, 1.0, 0.5312, 1.0, 0.5312, 1.0, 0.5625, 1.0, 0.5625, 1.0, 0.125, 1.0, 0.125, 1.0, 0.1562, 1.0, 0.1562, 1.0, 0.9688, 1.0, 0.9688, 1.0, 1.0, 1.0, 1.0, 1.0, 0.5625, 1.0, 0.5625, 1.0, 0.5938, 1.0, 0.5938, 1.0, 0.1562, 1.0, 0.1562, 1.0, 0.1875, 1.0, 0.1875, 1.0, 0.5938, 1.0, 0.5938, 1.0, 0.625, 1.0, 0.625, 1.0, 0.1875, 1.0, 0.1875, 1.0, 0.2187, 1.0, 0.2188, 1.0, 0.625, 1.0, 0.625, 1.0, 0.6562, 1.0, 0.6562, 1.0, 0.2188, 1.0, 0.2187, 1.0, 0.25, 1.0, 0.25, 1.0, 0.6562, 1.0, 0.6562, 1.0, 0.6875, 1.0, 0.6875, 1.0, 0.25, 1.0, 0.25, 1.0, 0.2812, 1.0, 0.2812, 1.0, 0.6875, 1.0, 0.6875, 1.0, 0.7187, 1.0, 0.7188, 1.0, 0.2812, 1.0, 0.2812, 1.0, 0.3125, 1.0, 0.3125, 1.0, 0.7188, 1.0, 0.7187, 1.0, 0.75, 1.0, 0.75, 1.0, 0.3125, 1.0, 0.3125, 1.0, 0.3438, 1.0, 0.3438, 1.0, 0.75, 1.0, 0.75, 1.0, 0.7813, 1.0, 0.7812, 1.0, 0.3438, 1.0, 0.3438, 1.0, 0.375, 1.0, 0.375, 1.0, 0.7812, 1.0, 0.7813, 1.0, 0.8125, 1.0, 0.8125, 1.0])
me_cilindro.materials.append(mat_ivan)
me_cilindro.materials.append(mat_materia1)
me_cilindro.materials.append(mat_techo)
me_cilindro.update()

# ---- objects
ob_cilindro = bpy.data.objects.new('Cilindro', me_cilindro)

# ---- transforms, parenting, visibility, modifiers, constraints
ob_cilindro.location = (-0.045, 0.1483, 1.852)
_m = ob_cilindro.modifiers.new('Subdivisión', 'SUBSURF')
_m.levels = 4

# ---- collection membership
col_collection.objects.link(ob_cilindro)

# ---- scene / render settings (as saved in the file)
scene.frame_start = 1; scene.frame_end = 250; scene.frame_set(1)
scene.render.engine = 'BLENDER_EEVEE_NEXT'
scene.cycles.sampling_pattern = 'TABULATED_SOBOL'
scene.cycles.use_light_tree = False
scene.view_settings.view_transform = 'Filmic'
bpy.context.view_layer.update()

# ---- added for rendering (the .blend has no active camera and no usable light): camera, sun
cam_auto = bpy.data.cameras.new('AutoCamera')
cam_auto.lens = 50.0
cam_auto.sensor_width = 36.0
cam_auto.clip_end = 1000.0
ob_auto_camera = bpy.data.objects.new('AutoCamera', cam_auto)
scene.collection.objects.link(ob_auto_camera)
ob_auto_camera.location = (4.30102, -5.06689, 5.32874)
ob_auto_camera.rotation_euler = (1.09748, -7.21219e-08, 0.694738)
scene.camera = ob_auto_camera
light_auto_sun = bpy.data.lights.new('AutoSun', 'SUN')
light_auto_sun.energy = 3.0
light_auto_sun.angle = 0.0523599
ob_auto_sun = bpy.data.objects.new('AutoSun', light_auto_sun)
scene.collection.objects.link(ob_auto_sun)
ob_auto_sun.rotation_euler = (0.872665, 0.174533, 0.523599)
bpy.context.view_layer.update()
